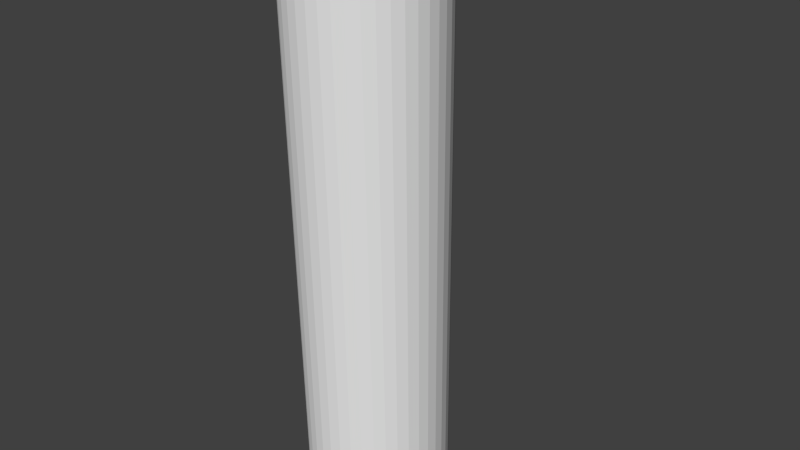 # Source: ranbowTube.blend  (saved by Blender 2.76.0; exported with 4.5.12 LTS)
import bpy
from mathutils import Matrix  # noqa: F401  (used for matrix-valued properties, if any)

bpy.ops.wm.read_factory_settings(use_empty=True)
scene = bpy.context.scene
scene.name = 'Scene'

# ---- collections
col_collection_1 = bpy.data.collections.new('Collection 1'); scene.collection.children.link(col_collection_1)

# ---- world
world_world = bpy.data.worlds.new('World'); scene.world = world_world
world_world.color = (0.05088, 0.05088, 0.05088)
world_world.use_sun_shadow = False
world_world.sun_shadow_jitter_overblur = 0.0
world_world.cycles.sampling_method = 'MANUAL'
world_world.cycles.sample_map_resolution = 256

# ---- cameras
cam_camera = bpy.data.cameras.new('Camera')
cam_camera.clip_end = 100.0
cam_camera.lens = 35.0
cam_camera.sensor_width = 32.0
cam_camera.sensor_height = 18.0
cam_camera.ortho_scale = 7.314
cam_camera.dof.focus_distance = 0.0
cam_camera.dof.aperture_fstop = 128.0

# ---- meshes
me_cylinder = bpy.data.meshes.new('Cylinder')
me_cylinder.from_pydata([(0.0, 1.0, -1.0), (0.0, 1.0, 1.0), (0.1564, 0.9877, 1.0), (0.1564, 0.9877, -1.0), (1.0, -1.629e-07, -1.0), (0.9877, -0.1564, -1.0), (0.9511, -0.309, -1.0), (0.891, -0.454, -1.0), (0.809, -0.5878, -1.0), (0.7071, -0.7071, -1.0), (0.5878, -0.809, -1.0), (0.454, -0.891, -1.0), (0.309, -0.9511, -1.0), (0.1564, -0.9877, -1.0), (-8.027e-07, -1.0, -1.0), (-0.1564, -0.9877, -1.0), (-0.309, -0.9511, -1.0), (-0.454, -0.891, -1.0), (-0.5878, -0.809, -1.0), (-0.7071, -0.7071, -1.0), (-0.809, -0.5878, -1.0), (-0.891, -0.454, -1.0), (-0.9511, -0.309, -1.0), (-0.9877, -0.1564, -1.0), (-1.0, 1.442e-06, -1.0), (-0.95, 1.37e-06, -1.0), (-0.9383, -0.1486, -1.0), (-0.9035, -0.2936, -1.0), (-0.8465, -0.4313, -1.0), (-0.7686, -0.5584, -1.0), (-0.6718, -0.6718, -1.0), (-0.5584, -0.7686, -1.0), (-0.4313, -0.8465, -1.0), (-0.2936, -0.9035, -1.0), (-0.1486, -0.9383, -1.0), (-7.625e-07, -0.95, -1.0), (0.1486, -0.9383, -1.0), (0.2936, -0.9035, -1.0), (0.4313, -0.8465, -1.0), (0.5584, -0.7686, -1.0), (0.6718, -0.6718, -1.0), (0.7686, -0.5584, -1.0), (0.8465, -0.4313, -1.0), (0.9035, -0.2936, -1.0), (0.9383, -0.1486, -1.0), (0.95, -1.548e-07, -1.0), (0.309, 0.9511, -1.0), (0.454, 0.891, -1.0), (0.5878, 0.809, -1.0), (0.7071, 0.7071, -1.0), (0.809, 0.5878, -1.0), (0.891, 0.454, -1.0), (0.9511, 0.309, -1.0), (0.9877, 0.1564, -1.0), (0.9383, 0.1486, -1.0), (0.9035, 0.2936, -1.0), (0.8465, 0.4313, -1.0), (0.7686, 0.5584, -1.0), (0.6718, 0.6718, -1.0), (0.5584, 0.7686, -1.0), (0.4313, 0.8465, -1.0), (0.2936, 0.9035, -1.0), (0.1486, 0.9383, -1.0), (0.0, 0.95, -1.0), (-0.1486, 0.9383, -1.0), (-0.2936, 0.9035, -1.0), (-0.4313, 0.8465, -1.0), (-0.5584, 0.7686, -1.0), (-0.6718, 0.6718, -1.0), (-0.7686, 0.5584, -1.0), (-0.8465, 0.4313, -1.0), (-0.9035, 0.2936, -1.0), (-0.9383, 0.1486, -1.0), (-0.9877, 0.1564, -1.0), (-0.9511, 0.309, -1.0), (-0.891, 0.454, -1.0), (-0.809, 0.5878, -1.0), (-0.7071, 0.7071, -1.0), (-0.5878, 0.809, -1.0), (-0.454, 0.891, -1.0), (-0.309, 0.9511, -1.0), (-0.1564, 0.9877, -1.0), (-0.1564, 0.9877, 1.0), (-0.309, 0.9511, 1.0), (-0.454, 0.891, 1.0), (-0.5878, 0.809, 1.0), (-0.7071, 0.7071, 1.0), (-0.809, 0.5878, 1.0), (-0.891, 0.454, 1.0), (-0.9511, 0.309, 1.0), (-0.9877, 0.1564, 1.0), (-1.0, 1.442e-06, 1.0), (-0.9877, -0.1564, 1.0), (-0.9511, -0.309, 1.0), (-0.891, -0.454, 1.0), (-0.809, -0.5878, 1.0), (-0.7071, -0.7071, 1.0), (-0.5878, -0.809, 1.0), (-0.454, -0.891, 1.0), (-0.309, -0.9511, 1.0), (-0.1564, -0.9877, 1.0), (-8.027e-07, -1.0, 1.0), (-7.625e-07, -0.95, 1.0), (-0.1486, -0.9383, 1.0), (-0.2936, -0.9035, 1.0), (-0.4313, -0.8465, 1.0), (-0.5584, -0.7686, 1.0), (-0.6718, -0.6718, 1.0), (-0.7686, -0.5584, 1.0), (-0.8465, -0.4313, 1.0), (-0.9035, -0.2936, 1.0), (-0.9383, -0.1486, 1.0), (-0.95, 1.37e-06, 1.0), (-0.9383, 0.1486, 1.0), (-0.9035, 0.2936, 1.0), (-0.8465, 0.4313, 1.0), (-0.7686, 0.5584, 1.0), (-0.6718, 0.6718, 1.0), (-0.5584, 0.7686, 1.0), (-0.4313, 0.8465, 1.0), (-0.2936, 0.9035, 1.0), (-0.1486, 0.9383, 1.0), (0.0, 0.95, 1.0), (0.1486, 0.9383, 1.0), (0.2936, 0.9035, 1.0), (0.4313, 0.8465, 1.0), (0.5584, 0.7686, 1.0), (0.6718, 0.6718, 1.0), (0.7686, 0.5584, 1.0), (0.8465, 0.4313, 1.0), (0.9035, 0.2936, 1.0), (0.9383, 0.1486, 1.0), (0.95, -1.548e-07, 1.0), (0.9383, -0.1486, 1.0), (0.9035, -0.2936, 1.0), (0.8465, -0.4313, 1.0), (0.7686, -0.5584, 1.0), (0.6718, -0.6718, 1.0), (0.5584, -0.7686, 1.0), (0.4313, -0.8465, 1.0), (0.2936, -0.9035, 1.0), (0.1486, -0.9383, 1.0), (0.1564, -0.9877, 1.0), (0.309, -0.9511, 1.0), (0.454, -0.891, 1.0), (0.5878, -0.809, 1.0), (0.7071, -0.7071, 1.0), (0.809, -0.5878, 1.0), (0.891, -0.454, 1.0), (0.9511, -0.309, 1.0), (0.9877, -0.1564, 1.0), (1.0, -1.629e-07, 1.0), (0.9877, 0.1564, 1.0), (0.9511, 0.309, 1.0), (0.891, 0.454, 1.0), (0.809, 0.5878, 1.0), (0.7071, 0.7071, 1.0), (0.5878, 0.809, 1.0), (0.454, 0.891, 1.0), (0.309, 0.9511, 1.0), (0.0, 1.0, 1.0), (0.0, 1.0, 3.0), (0.1564, 0.9877, 3.0), (0.1564, 0.9877, 1.0), (1.0, -1.629e-07, 1.0), (0.9877, -0.1564, 1.0), (0.9511, -0.309, 1.0), (0.891, -0.454, 1.0), (0.809, -0.5878, 1.0), (0.7071, -0.7071, 1.0), (0.5878, -0.809, 1.0), (0.454, -0.891, 1.0), (0.309, -0.9511, 1.0), (0.1564, -0.9877, 1.0), (-8.027e-07, -1.0, 1.0), (-0.1564, -0.9877, 1.0), (-0.309, -0.9511, 1.0), (-0.454, -0.891, 1.0), (-0.5878, -0.809, 1.0), (-0.7071, -0.7071, 1.0), (-0.809, -0.5878, 1.0), (-0.891, -0.454, 1.0), (-0.9511, -0.309, 1.0), (-0.9877, -0.1564, 1.0), (-1.0, 1.442e-06, 1.0), (-0.95, 1.37e-06, 1.0), (-0.9383, -0.1486, 1.0), (-0.9035, -0.2936, 1.0), (-0.8465, -0.4313, 1.0), (-0.7686, -0.5584, 1.0), (-0.6718, -0.6718, 1.0), (-0.5584, -0.7686, 1.0), (-0.4313, -0.8465, 1.0), (-0.2936, -0.9035, 1.0), (-0.1486, -0.9383, 1.0), (-7.625e-07, -0.95, 1.0), (0.1486, -0.9383, 1.0), (0.2936, -0.9035, 1.0), (0.4313, -0.8465, 1.0), (0.5584, -0.7686, 1.0), (0.6718, -0.6718, 1.0), (0.7686, -0.5584, 1.0), (0.8465, -0.4313, 1.0), (0.9035, -0.2936, 1.0), (0.9383, -0.1486, 1.0), (0.95, -1.548e-07, 1.0), (0.309, 0.9511, 1.0), (0.454, 0.891, 1.0), (0.5878, 0.809, 1.0), (0.7071, 0.7071, 1.0), (0.809, 0.5878, 1.0), (0.891, 0.454, 1.0), (0.9511, 0.309, 1.0), (0.9877, 0.1564, 1.0), (0.9383, 0.1486, 1.0), (0.9035, 0.2936, 1.0), (0.8465, 0.4313, 1.0), (0.7686, 0.5584, 1.0), (0.6718, 0.6718, 1.0), (0.5584, 0.7686, 1.0), (0.4313, 0.8465, 1.0), (0.2936, 0.9035, 1.0), (0.1486, 0.9383, 1.0), (0.0, 0.95, 1.0), (-0.1486, 0.9383, 1.0), (-0.2936, 0.9035, 1.0), (-0.4313, 0.8465, 1.0), (-0.5584, 0.7686, 1.0), (-0.6718, 0.6718, 1.0), (-0.7686, 0.5584, 1.0), (-0.8465, 0.4313, 1.0), (-0.9035, 0.2936, 1.0), (-0.9383, 0.1486, 1.0), (-0.9877, 0.1564, 1.0), (-0.9511, 0.309, 1.0), (-0.891, 0.454, 1.0), (-0.809, 0.5878, 1.0), (-0.7071, 0.7071, 1.0), (-0.5878, 0.809, 1.0), (-0.454, 0.891, 1.0), (-0.309, 0.9511, 1.0), (-0.1564, 0.9877, 1.0), (-0.1564, 0.9877, 3.0), (-0.309, 0.9511, 3.0), (-0.454, 0.891, 3.0), (-0.5878, 0.809, 3.0), (-0.7071, 0.7071, 3.0), (-0.809, 0.5878, 3.0), (-0.891, 0.454, 3.0), (-0.9511, 0.309, 3.0), (-0.9877, 0.1564, 3.0), (-1.0, 1.442e-06, 3.0), (-0.9877, -0.1564, 3.0), (-0.9511, -0.309, 3.0), (-0.891, -0.454, 3.0), (-0.809, -0.5878, 3.0), (-0.7071, -0.7071, 3.0), (-0.5878, -0.809, 3.0), (-0.454, -0.891, 3.0), (-0.309, -0.9511, 3.0), (-0.1564, -0.9877, 3.0), (-8.027e-07, -1.0, 3.0), (-7.625e-07, -0.95, 3.0), (-0.1486, -0.9383, 3.0), (-0.2936, -0.9035, 3.0), (-0.4313, -0.8465, 3.0), (-0.5584, -0.7686, 3.0), (-0.6718, -0.6718, 3.0), (-0.7686, -0.5584, 3.0), (-0.8465, -0.4313, 3.0), (-0.9035, -0.2936, 3.0), (-0.9383, -0.1486, 3.0), (-0.95, 1.37e-06, 3.0), (-0.9383, 0.1486, 3.0), (-0.9035, 0.2936, 3.0), (-0.8465, 0.4313, 3.0), (-0.7686, 0.5584, 3.0), (-0.6718, 0.6718, 3.0), (-0.5584, 0.7686, 3.0), (-0.4313, 0.8465, 3.0), (-0.2936, 0.9035, 3.0), (-0.1486, 0.9383, 3.0), (0.0, 0.95, 3.0), (0.1486, 0.9383, 3.0), (0.2936, 0.9035, 3.0), (0.4313, 0.8465, 3.0), (0.5584, 0.7686, 3.0), (0.6718, 0.6718, 3.0), (0.7686, 0.5584, 3.0), (0.8465, 0.4313, 3.0), (0.9035, 0.2936, 3.0), (0.9383, 0.1486, 3.0), (0.95, -1.548e-07, 3.0), (0.9383, -0.1486, 3.0), (0.9035, -0.2936, 3.0), (0.8465, -0.4313, 3.0), (0.7686, -0.5584, 3.0), (0.6718, -0.6718, 3.0), (0.5584, -0.7686, 3.0), (0.4313, -0.8465, 3.0), (0.2936, -0.9035, 3.0), (0.1486, -0.9383, 3.0), (0.1564, -0.9877, 3.0), (0.309, -0.9511, 3.0), (0.454, -0.891, 3.0), (0.5878, -0.809, 3.0), (0.7071, -0.7071, 3.0), (0.809, -0.5878, 3.0), (0.891, -0.454, 3.0), (0.9511, -0.309, 3.0), (0.9877, -0.1564, 3.0), (1.0, -1.629e-07, 3.0), (0.9877, 0.1564, 3.0), (0.9511, 0.309, 3.0), (0.891, 0.454, 3.0), (0.809, 0.5878, 3.0), (0.7071, 0.7071, 3.0), (0.5878, 0.809, 3.0), (0.454, 0.891, 3.0), (0.309, 0.9511, 3.0), (0.0, 1.0, 3.0), (0.0, 1.0, 5.0), (0.1564, 0.9877, 5.0), (0.1564, 0.9877, 3.0), (1.0, -1.629e-07, 3.0), (0.9877, -0.1564, 3.0), (0.9511, -0.309, 3.0), (0.891, -0.454, 3.0), (0.809, -0.5878, 3.0), (0.7071, -0.7071, 3.0), (0.5878, -0.809, 3.0), (0.454, -0.891, 3.0), (0.309, -0.9511, 3.0), (0.1564, -0.9877, 3.0), (-8.027e-07, -1.0, 3.0), (-0.1564, -0.9877, 3.0), (-0.309, -0.9511, 3.0), (-0.454, -0.891, 3.0), (-0.5878, -0.809, 3.0), (-0.7071, -0.7071, 3.0), (-0.809, -0.5878, 3.0), (-0.891, -0.454, 3.0), (-0.9511, -0.309, 3.0), (-0.9877, -0.1564, 3.0), (-1.0, 1.442e-06, 3.0), (-0.95, 1.37e-06, 3.0), (-0.9383, -0.1486, 3.0), (-0.9035, -0.2936, 3.0), (-0.8465, -0.4313, 3.0), (-0.7686, -0.5584, 3.0), (-0.6718, -0.6718, 3.0), (-0.5584, -0.7686, 3.0), (-0.4313, -0.8465, 3.0), (-0.2936, -0.9035, 3.0), (-0.1486, -0.9383, 3.0), (-7.625e-07, -0.95, 3.0), (0.1486, -0.9383, 3.0), (0.2936, -0.9035, 3.0), (0.4313, -0.8465, 3.0), (0.5584, -0.7686, 3.0), (0.6718, -0.6718, 3.0), (0.7686, -0.5584, 3.0), (0.8465, -0.4313, 3.0), (0.9035, -0.2936, 3.0), (0.9383, -0.1486, 3.0), (0.95, -1.548e-07, 3.0), (0.309, 0.9511, 3.0), (0.454, 0.891, 3.0), (0.5878, 0.809, 3.0), (0.7071, 0.7071, 3.0), (0.809, 0.5878, 3.0), (0.891, 0.454, 3.0), (0.9511, 0.309, 3.0), (0.9877, 0.1564, 3.0), (0.9383, 0.1486, 3.0), (0.9035, 0.2936, 3.0), (0.8465, 0.4313, 3.0), (0.7686, 0.5584, 3.0), (0.6718, 0.6718, 3.0), (0.5584, 0.7686, 3.0), (0.4313, 0.8465, 3.0), (0.2936, 0.9035, 3.0), (0.1486, 0.9383, 3.0), (0.0, 0.95, 3.0), (-0.1486, 0.9383, 3.0), (-0.2936, 0.9035, 3.0), (-0.4313, 0.8465, 3.0), (-0.5584, 0.7686, 3.0), (-0.6718, 0.6718, 3.0), (-0.7686, 0.5584, 3.0), (-0.8465, 0.4313, 3.0), (-0.9035, 0.2936, 3.0), (-0.9383, 0.1486, 3.0), (-0.9877, 0.1564, 3.0), (-0.9511, 0.309, 3.0), (-0.891, 0.454, 3.0), (-0.809, 0.5878, 3.0), (-0.7071, 0.7071, 3.0), (-0.5878, 0.809, 3.0), (-0.454, 0.891, 3.0), (-0.309, 0.9511, 3.0), (-0.1564, 0.9877, 3.0), (-0.1564, 0.9877, 5.0), (-0.309, 0.9511, 5.0), (-0.454, 0.891, 5.0), (-0.5878, 0.809, 5.0), (-0.7071, 0.7071, 5.0), (-0.809, 0.5878, 5.0), (-0.891, 0.454, 5.0), (-0.9511, 0.309, 5.0), (-0.9877, 0.1564, 5.0), (-1.0, 1.442e-06, 5.0), (-0.9877, -0.1564, 5.0), (-0.9511, -0.309, 5.0), (-0.891, -0.454, 5.0), (-0.809, -0.5878, 5.0), (-0.7071, -0.7071, 5.0), (-0.5878, -0.809, 5.0), (-0.454, -0.891, 5.0), (-0.309, -0.9511, 5.0), (-0.1564, -0.9877, 5.0), (-8.027e-07, -1.0, 5.0), (-7.625e-07, -0.95, 5.0), (-0.1486, -0.9383, 5.0), (-0.2936, -0.9035, 5.0), (-0.4313, -0.8465, 5.0), (-0.5584, -0.7686, 5.0), (-0.6718, -0.6718, 5.0), (-0.7686, -0.5584, 5.0), (-0.8465, -0.4313, 5.0), (-0.9035, -0.2936, 5.0), (-0.9383, -0.1486, 5.0), (-0.95, 1.37e-06, 5.0), (-0.9383, 0.1486, 5.0), (-0.9035, 0.2936, 5.0), (-0.8465, 0.4313, 5.0), (-0.7686, 0.5584, 5.0), (-0.6718, 0.6718, 5.0), (-0.5584, 0.7686, 5.0), (-0.4313, 0.8465, 5.0), (-0.2936, 0.9035, 5.0), (-0.1486, 0.9383, 5.0), (0.0, 0.95, 5.0), (0.1486, 0.9383, 5.0), (0.2936, 0.9035, 5.0), (0.4313, 0.8465, 5.0), (0.5584, 0.7686, 5.0), (0.6718, 0.6718, 5.0), (0.7686, 0.5584, 5.0), (0.8465, 0.4313, 5.0), (0.9035, 0.2936, 5.0), (0.9383, 0.1486, 5.0), (0.95, -1.548e-07, 5.0), (0.9383, -0.1486, 5.0), (0.9035, -0.2936, 5.0), (0.8465, -0.4313, 5.0), (0.7686, -0.5584, 5.0), (0.6718, -0.6718, 5.0), (0.5584, -0.7686, 5.0), (0.4313, -0.8465, 5.0), (0.2936, -0.9035, 5.0), (0.1486, -0.9383, 5.0), (0.1564, -0.9877, 5.0), (0.309, -0.9511, 5.0), (0.454, -0.891, 5.0), (0.5878, -0.809, 5.0), (0.7071, -0.7071, 5.0), (0.809, -0.5878, 5.0), (0.891, -0.454, 5.0), (0.9511, -0.309, 5.0), (0.9877, -0.1564, 5.0), (1.0, -1.629e-07, 5.0), (0.9877, 0.1564, 5.0), (0.9511, 0.309, 5.0), (0.891, 0.454, 5.0), (0.809, 0.5878, 5.0), (0.7071, 0.7071, 5.0), (0.5878, 0.809, 5.0), (0.454, 0.891, 5.0), (0.309, 0.9511, 5.0), (0.0, 1.0, -3.0), (0.0, 1.0, -1.0), (0.1564, 0.9877, -1.0), (0.1564, 0.9877, -3.0), (1.0, -1.629e-07, -3.0), (0.9877, -0.1564, -3.0), (0.9511, -0.309, -3.0), (0.891, -0.454, -3.0), (0.809, -0.5878, -3.0), (0.7071, -0.7071, -3.0), (0.5878, -0.809, -3.0), (0.454, -0.891, -3.0), (0.309, -0.9511, -3.0), (0.1564, -0.9877, -3.0), (-8.027e-07, -1.0, -3.0), (-0.1564, -0.9877, -3.0), (-0.309, -0.9511, -3.0), (-0.454, -0.891, -3.0), (-0.5878, -0.809, -3.0), (-0.7071, -0.7071, -3.0), (-0.809, -0.5878, -3.0), (-0.891, -0.454, -3.0), (-0.9511, -0.309, -3.0), (-0.9877, -0.1564, -3.0), (-1.0, 1.442e-06, -3.0), (-0.95, 1.37e-06, -3.0), (-0.9383, -0.1486, -3.0), (-0.9035, -0.2936, -3.0), (-0.8465, -0.4313, -3.0), (-0.7686, -0.5584, -3.0), (-0.6718, -0.6718, -3.0), (-0.5584, -0.7686, -3.0), (-0.4313, -0.8465, -3.0), (-0.2936, -0.9035, -3.0), (-0.1486, -0.9383, -3.0), (-7.625e-07, -0.95, -3.0), (0.1486, -0.9383, -3.0), (0.2936, -0.9035, -3.0), (0.4313, -0.8465, -3.0), (0.5584, -0.7686, -3.0), (0.6718, -0.6718, -3.0), (0.7686, -0.5584, -3.0), (0.8465, -0.4313, -3.0), (0.9035, -0.2936, -3.0), (0.9383, -0.1486, -3.0), (0.95, -1.548e-07, -3.0), (0.309, 0.9511, -3.0), (0.454, 0.891, -3.0), (0.5878, 0.809, -3.0), (0.7071, 0.7071, -3.0), (0.809, 0.5878, -3.0), (0.891, 0.454, -3.0), (0.9511, 0.309, -3.0), (0.9877, 0.1564, -3.0), (0.9383, 0.1486, -3.0), (0.9035, 0.2936, -3.0), (0.8465, 0.4313, -3.0), (0.7686, 0.5584, -3.0), (0.6718, 0.6718, -3.0), (0.5584, 0.7686, -3.0), (0.4313, 0.8465, -3.0), (0.2936, 0.9035, -3.0), (0.1486, 0.9383, -3.0), (0.0, 0.95, -3.0), (-0.1486, 0.9383, -3.0), (-0.2936, 0.9035, -3.0), (-0.4313, 0.8465, -3.0), (-0.5584, 0.7686, -3.0), (-0.6718, 0.6718, -3.0), (-0.7686, 0.5584, -3.0), (-0.8465, 0.4313, -3.0), (-0.9035, 0.2936, -3.0), (-0.9383, 0.1486, -3.0), (-0.9877, 0.1564, -3.0), (-0.9511, 0.309, -3.0), (-0.891, 0.454, -3.0), (-0.809, 0.5878, -3.0), (-0.7071, 0.7071, -3.0), (-0.5878, 0.809, -3.0), (-0.454, 0.891, -3.0), (-0.309, 0.9511, -3.0), (-0.1564, 0.9877, -3.0), (-0.1564, 0.9877, -1.0), (-0.309, 0.9511, -1.0), (-0.454, 0.891, -1.0), (-0.5878, 0.809, -1.0), (-0.7071, 0.7071, -1.0), (-0.809, 0.5878, -1.0), (-0.891, 0.454, -1.0), (-0.9511, 0.309, -1.0), (-0.9877, 0.1564, -1.0), (-1.0, 1.442e-06, -1.0), (-0.9877, -0.1564, -1.0), (-0.9511, -0.309, -1.0), (-0.891, -0.454, -1.0), (-0.809, -0.5878, -1.0), (-0.7071, -0.7071, -1.0), (-0.5878, -0.809, -1.0), (-0.454, -0.891, -1.0), (-0.309, -0.9511, -1.0), (-0.1564, -0.9877, -1.0), (-8.027e-07, -1.0, -1.0), (-7.625e-07, -0.95, -1.0), (-0.1486, -0.9383, -1.0), (-0.2936, -0.9035, -1.0), (-0.4313, -0.8465, -1.0), (-0.5584, -0.7686, -1.0), (-0.6718, -0.6718, -1.0), (-0.7686, -0.5584, -1.0), (-0.8465, -0.4313, -1.0), (-0.9035, -0.2936, -1.0), (-0.9383, -0.1486, -1.0), (-0.95, 1.37e-06, -1.0), (-0.9383, 0.1486, -1.0), (-0.9035, 0.2936, -1.0), (-0.8465, 0.4313, -1.0), (-0.7686, 0.5584, -1.0), (-0.6718, 0.6718, -1.0), (-0.5584, 0.7686, -1.0), (-0.4313, 0.8465, -1.0), (-0.2936, 0.9035, -1.0), (-0.1486, 0.9383, -1.0), (0.0, 0.95, -1.0), (0.1486, 0.9383, -1.0), (0.2936, 0.9035, -1.0), (0.4313, 0.8465, -1.0), (0.5584, 0.7686, -1.0), (0.6718, 0.6718, -1.0), (0.7686, 0.5584, -1.0), (0.8465, 0.4313, -1.0), (0.9035, 0.2936, -1.0), (0.9383, 0.1486, -1.0), (0.95, -1.548e-07, -1.0), (0.9383, -0.1486, -1.0), (0.9035, -0.2936, -1.0), (0.8465, -0.4313, -1.0), (0.7686, -0.5584, -1.0), (0.6718, -0.6718, -1.0), (0.5584, -0.7686, -1.0), (0.4313, -0.8465, -1.0), (0.2936, -0.9035, -1.0), (0.1486, -0.9383, -1.0), (0.1564, -0.9877, -1.0), (0.309, -0.9511, -1.0), (0.454, -0.891, -1.0), (0.5878, -0.809, -1.0), (0.7071, -0.7071, -1.0), (0.809, -0.5878, -1.0), (0.891, -0.454, -1.0), (0.9511, -0.309, -1.0), (0.9877, -0.1564, -1.0), (1.0, -1.629e-07, -1.0), (0.9877, 0.1564, -1.0), (0.9511, 0.309, -1.0), (0.891, 0.454, -1.0), (0.809, 0.5878, -1.0), (0.7071, 0.7071, -1.0), (0.5878, 0.809, -1.0), (0.454, 0.891, -1.0), (0.309, 0.9511, -1.0), (0.0, 1.0, -5.0), (0.0, 1.0, -3.0), (0.1564, 0.9877, -3.0), (0.1564, 0.9877, -5.0), (1.0, -1.629e-07, -5.0), (0.9877, -0.1564, -5.0), (0.9511, -0.309, -5.0), (0.891, -0.454, -5.0), (0.809, -0.5878, -5.0), (0.7071, -0.7071, -5.0), (0.5878, -0.809, -5.0), (0.454, -0.891, -5.0), (0.309, -0.9511, -5.0), (0.1564, -0.9877, -5.0), (-8.027e-07, -1.0, -5.0), (-0.1564, -0.9877, -5.0), (-0.309, -0.9511, -5.0), (-0.454, -0.891, -5.0), (-0.5878, -0.809, -5.0), (-0.7071, -0.7071, -5.0), (-0.809, -0.5878, -5.0), (-0.891, -0.454, -5.0), (-0.9511, -0.309, -5.0), (-0.9877, -0.1564, -5.0), (-1.0, 1.442e-06, -5.0), (-0.95, 1.37e-06, -5.0), (-0.9383, -0.1486, -5.0), (-0.9035, -0.2936, -5.0), (-0.8465, -0.4313, -5.0), (-0.7686, -0.5584, -5.0), (-0.6718, -0.6718, -5.0), (-0.5584, -0.7686, -5.0), (-0.4313, -0.8465, -5.0), (-0.2936, -0.9035, -5.0), (-0.1486, -0.9383, -5.0), (-7.625e-07, -0.95, -5.0), (0.1486, -0.9383, -5.0), (0.2936, -0.9035, -5.0), (0.4313, -0.8465, -5.0), (0.5584, -0.7686, -5.0), (0.6718, -0.6718, -5.0), (0.7686, -0.5584, -5.0), (0.8465, -0.4313, -5.0), (0.9035, -0.2936, -5.0), (0.9383, -0.1486, -5.0), (0.95, -1.548e-07, -5.0), (0.309, 0.9511, -5.0), (0.454, 0.891, -5.0), (0.5878, 0.809, -5.0), (0.7071, 0.7071, -5.0), (0.809, 0.5878, -5.0), (0.891, 0.454, -5.0), (0.9511, 0.309, -5.0), (0.9877, 0.1564, -5.0), (0.9383, 0.1486, -5.0), (0.9035, 0.2936, -5.0), (0.8465, 0.4313, -5.0), (0.7686, 0.5584, -5.0), (0.6718, 0.6718, -5.0), (0.5584, 0.7686, -5.0), (0.4313, 0.8465, -5.0), (0.2936, 0.9035, -5.0), (0.1486, 0.9383, -5.0), (0.0, 0.95, -5.0), (-0.1486, 0.9383, -5.0), (-0.2936, 0.9035, -5.0), (-0.4313, 0.8465, -5.0), (-0.5584, 0.7686, -5.0), (-0.6718, 0.6718, -5.0), (-0.7686, 0.5584, -5.0), (-0.8465, 0.4313, -5.0), (-0.9035, 0.2936, -5.0), (-0.9383, 0.1486, -5.0), (-0.9877, 0.1564, -5.0), (-0.9511, 0.309, -5.0), (-0.891, 0.454, -5.0), (-0.809, 0.5878, -5.0), (-0.7071, 0.7071, -5.0), (-0.5878, 0.809, -5.0), (-0.454, 0.891, -5.0), (-0.309, 0.9511, -5.0), (-0.1564, 0.9877, -5.0), (-0.1564, 0.9877, -3.0), (-0.309, 0.9511, -3.0), (-0.454, 0.891, -3.0), (-0.5878, 0.809, -3.0), (-0.7071, 0.7071, -3.0), (-0.809, 0.5878, -3.0), (-0.891, 0.454, -3.0), (-0.9511, 0.309, -3.0), (-0.9877, 0.1564, -3.0), (-1.0, 1.442e-06, -3.0), (-0.9877, -0.1564, -3.0), (-0.9511, -0.309, -3.0), (-0.891, -0.454, -3.0), (-0.809, -0.5878, -3.0), (-0.7071, -0.7071, -3.0), (-0.5878, -0.809, -3.0), (-0.454, -0.891, -3.0), (-0.309, -0.9511, -3.0), (-0.1564, -0.9877, -3.0), (-8.027e-07, -1.0, -3.0), (-7.625e-07, -0.95, -3.0), (-0.1486, -0.9383, -3.0), (-0.2936, -0.9035, -3.0), (-0.4313, -0.8465, -3.0), (-0.5584, -0.7686, -3.0), (-0.6718, -0.6718, -3.0), (-0.7686, -0.5584, -3.0), (-0.8465, -0.4313, -3.0), (-0.9035, -0.2936, -3.0), (-0.9383, -0.1486, -3.0), (-0.95, 1.37e-06, -3.0), (-0.9383, 0.1486, -3.0), (-0.9035, 0.2936, -3.0), (-0.8465, 0.4313, -3.0), (-0.7686, 0.5584, -3.0), (-0.6718, 0.6718, -3.0), (-0.5584, 0.7686, -3.0), (-0.4313, 0.8465, -3.0), (-0.2936, 0.9035, -3.0), (-0.1486, 0.9383, -3.0), (0.0, 0.95, -3.0), (0.1486, 0.9383, -3.0), (0.2936, 0.9035, -3.0), (0.4313, 0.8465, -3.0), (0.5584, 0.7686, -3.0), (0.6718, 0.6718, -3.0), (0.7686, 0.5584, -3.0), (0.8465, 0.4313, -3.0), (0.9035, 0.2936, -3.0), (0.9383, 0.1486, -3.0), (0.95, -1.548e-07, -3.0), (0.9383, -0.1486, -3.0), (0.9035, -0.2936, -3.0), (0.8465, -0.4313, -3.0), (0.7686, -0.5584, -3.0), (0.6718, -0.6718, -3.0), (0.5584, -0.7686, -3.0), (0.4313, -0.8465, -3.0), (0.2936, -0.9035, -3.0), (0.1486, -0.9383, -3.0), (0.1564, -0.9877, -3.0), (0.309, -0.9511, -3.0), (0.454, -0.891, -3.0), (0.5878, -0.809, -3.0), (0.7071, -0.7071, -3.0), (0.809, -0.5878, -3.0), (0.891, -0.454, -3.0), (0.9511, -0.309, -3.0), (0.9877, -0.1564, -3.0), (1.0, -1.629e-07, -3.0), (0.9877, 0.1564, -3.0), (0.9511, 0.309, -3.0), (0.891, 0.454, -3.0), (0.809, 0.5878, -3.0), (0.7071, 0.7071, -3.0), (0.5878, 0.809, -3.0), (0.454, 0.891, -3.0), (0.309, 0.9511, -3.0)], [], [(0, 1, 2, 3), (81, 82, 1, 0), (3, 2, 159, 46), (46, 159, 158, 47), (47, 158, 157, 48), (48, 157, 156, 49), (49, 156, 155, 50), (50, 155, 154, 51), (51, 154, 153, 52), (52, 153, 152, 53), (53, 152, 151, 4), (4, 151, 150, 5), (5, 150, 149, 6), (6, 149, 148, 7), (7, 148, 147, 8), (8, 147, 146, 9), (9, 146, 145, 10), (10, 145, 144, 11), (11, 144, 143, 12), (12, 143, 142, 13), (13, 142, 101, 14), (14, 101, 100, 15), (15, 100, 99, 16), (16, 99, 98, 17), (17, 98, 97, 18), (18, 97, 96, 19), (19, 96, 95, 20), (20, 95, 94, 21), (21, 94, 93, 22), (22, 93, 92, 23), (23, 92, 91, 24), (24, 91, 90, 73), (73, 90, 89, 74), (74, 89, 88, 75), (75, 88, 87, 76), (76, 87, 86, 77), (77, 86, 85, 78), (78, 85, 84, 79), (79, 84, 83, 80), (80, 83, 82, 81), (63, 62, 123, 122), (64, 63, 122, 121), (62, 61, 124, 123), (65, 64, 121, 120), (61, 60, 125, 124), (66, 65, 120, 119), (60, 59, 126, 125), (67, 66, 119, 118), (59, 58, 127, 126), (68, 67, 118, 117), (58, 57, 128, 127), (69, 68, 117, 116), (57, 56, 129, 128), (70, 69, 116, 115), (56, 55, 130, 129), (71, 70, 115, 114), (55, 54, 131, 130), (72, 71, 114, 113), (54, 45, 132, 131), (25, 72, 113, 112), (45, 44, 133, 132), (26, 25, 112, 111), (44, 43, 134, 133), (27, 26, 111, 110), (43, 42, 135, 134), (28, 27, 110, 109), (42, 41, 136, 135), (29, 28, 109, 108), (41, 40, 137, 136), (30, 29, 108, 107), (40, 39, 138, 137), (31, 30, 107, 106), (39, 38, 139, 138), (32, 31, 106, 105), (38, 37, 140, 139), (33, 32, 105, 104), (37, 36, 141, 140), (34, 33, 104, 103), (36, 35, 102, 141), (35, 34, 103, 102), (160, 161, 162, 163), (241, 242, 161, 160), (163, 162, 319, 206), (206, 319, 318, 207), (207, 318, 317, 208), (208, 317, 316, 209), (209, 316, 315, 210), (210, 315, 314, 211), (211, 314, 313, 212), (212, 313, 312, 213), (213, 312, 311, 164), (164, 311, 310, 165), (165, 310, 309, 166), (166, 309, 308, 167), (167, 308, 307, 168), (168, 307, 306, 169), (169, 306, 305, 170), (170, 305, 304, 171), (171, 304, 303, 172), (172, 303, 302, 173), (173, 302, 261, 174), (174, 261, 260, 175), (175, 260, 259, 176), (176, 259, 258, 177), (177, 258, 257, 178), (178, 257, 256, 179), (179, 256, 255, 180), (180, 255, 254, 181), (181, 254, 253, 182), (182, 253, 252, 183), (183, 252, 251, 184), (184, 251, 250, 233), (233, 250, 249, 234), (234, 249, 248, 235), (235, 248, 247, 236), (236, 247, 246, 237), (237, 246, 245, 238), (238, 245, 244, 239), (239, 244, 243, 240), (240, 243, 242, 241), (223, 222, 283, 282), (224, 223, 282, 281), (222, 221, 284, 283), (225, 224, 281, 280), (221, 220, 285, 284), (226, 225, 280, 279), (220, 219, 286, 285), (227, 226, 279, 278), (219, 218, 287, 286), (228, 227, 278, 277), (218, 217, 288, 287), (229, 228, 277, 276), (217, 216, 289, 288), (230, 229, 276, 275), (216, 215, 290, 289), (231, 230, 275, 274), (215, 214, 291, 290), (232, 231, 274, 273), (214, 205, 292, 291), (185, 232, 273, 272), (205, 204, 293, 292), (186, 185, 272, 271), (204, 203, 294, 293), (187, 186, 271, 270), (203, 202, 295, 294), (188, 187, 270, 269), (202, 201, 296, 295), (189, 188, 269, 268), (201, 200, 297, 296), (190, 189, 268, 267), (200, 199, 298, 297), (191, 190, 267, 266), (199, 198, 299, 298), (192, 191, 266, 265), (198, 197, 300, 299), (193, 192, 265, 264), (197, 196, 301, 300), (194, 193, 264, 263), (196, 195, 262, 301), (195, 194, 263, 262), (320, 321, 322, 323), (401, 402, 321, 320), (323, 322, 479, 366), (366, 479, 478, 367), (367, 478, 477, 368), (368, 477, 476, 369), (369, 476, 475, 370), (370, 475, 474, 371), (371, 474, 473, 372), (372, 473, 472, 373), (373, 472, 471, 324), (324, 471, 470, 325), (325, 470, 469, 326), (326, 469, 468, 327), (327, 468, 467, 328), (328, 467, 466, 329), (329, 466, 465, 330), (330, 465, 464, 331), (331, 464, 463, 332), (332, 463, 462, 333), (333, 462, 421, 334), (334, 421, 420, 335), (335, 420, 419, 336), (336, 419, 418, 337), (337, 418, 417, 338), (338, 417, 416, 339), (339, 416, 415, 340), (340, 415, 414, 341), (341, 414, 413, 342), (342, 413, 412, 343), (343, 412, 411, 344), (344, 411, 410, 393), (393, 410, 409, 394), (394, 409, 408, 395), (395, 408, 407, 396), (396, 407, 406, 397), (397, 406, 405, 398), (398, 405, 404, 399), (399, 404, 403, 400), (400, 403, 402, 401), (383, 382, 443, 442), (384, 383, 442, 441), (382, 381, 444, 443), (385, 384, 441, 440), (381, 380, 445, 444), (386, 385, 440, 439), (380, 379, 446, 445), (387, 386, 439, 438), (379, 378, 447, 446), (388, 387, 438, 437), (378, 377, 448, 447), (389, 388, 437, 436), (377, 376, 449, 448), (390, 389, 436, 435), (376, 375, 450, 449), (391, 390, 435, 434), (375, 374, 451, 450), (392, 391, 434, 433), (374, 365, 452, 451), (345, 392, 433, 432), (365, 364, 453, 452), (346, 345, 432, 431), (364, 363, 454, 453), (347, 346, 431, 430), (363, 362, 455, 454), (348, 347, 430, 429), (362, 361, 456, 455), (349, 348, 429, 428), (361, 360, 457, 456), (350, 349, 428, 427), (360, 359, 458, 457), (351, 350, 427, 426), (359, 358, 459, 458), (352, 351, 426, 425), (358, 357, 460, 459), (353, 352, 425, 424), (357, 356, 461, 460), (354, 353, 424, 423), (356, 355, 422, 461), (355, 354, 423, 422), (480, 481, 482, 483), (561, 562, 481, 480), (483, 482, 639, 526), (526, 639, 638, 527), (527, 638, 637, 528), (528, 637, 636, 529), (529, 636, 635, 530), (530, 635, 634, 531), (531, 634, 633, 532), (532, 633, 632, 533), (533, 632, 631, 484), (484, 631, 630, 485), (485, 630, 629, 486), (486, 629, 628, 487), (487, 628, 627, 488), (488, 627, 626, 489), (489, 626, 625, 490), (490, 625, 624, 491), (491, 624, 623, 492), (492, 623, 622, 493), (493, 622, 581, 494), (494, 581, 580, 495), (495, 580, 579, 496), (496, 579, 578, 497), (497, 578, 577, 498), (498, 577, 576, 499), (499, 576, 575, 500), (500, 575, 574, 501), (501, 574, 573, 502), (502, 573, 572, 503), (503, 572, 571, 504), (504, 571, 570, 553), (553, 570, 569, 554), (554, 569, 568, 555), (555, 568, 567, 556), (556, 567, 566, 557), (557, 566, 565, 558), (558, 565, 564, 559), (559, 564, 563, 560), (560, 563, 562, 561), (543, 542, 603, 602), (544, 543, 602, 601), (542, 541, 604, 603), (545, 544, 601, 600), (541, 540, 605, 604), (546, 545, 600, 599), (540, 539, 606, 605), (547, 546, 599, 598), (539, 538, 607, 606), (548, 547, 598, 597), (538, 537, 608, 607), (549, 548, 597, 596), (537, 536, 609, 608), (550, 549, 596, 595), (536, 535, 610, 609), (551, 550, 595, 594), (535, 534, 611, 610), (552, 551, 594, 593), (534, 525, 612, 611), (505, 552, 593, 592), (525, 524, 613, 612), (506, 505, 592, 591), (524, 523, 614, 613), (507, 506, 591, 590), (523, 522, 615, 614), (508, 507, 590, 589), (522, 521, 616, 615), (509, 508, 589, 588), (521, 520, 617, 616), (510, 509, 588, 587), (520, 519, 618, 617), (511, 510, 587, 586), (519, 518, 619, 618), (512, 511, 586, 585), (518, 517, 620, 619), (513, 512, 585, 584), (517, 516, 621, 620), (514, 513, 584, 583), (516, 515, 582, 621), (515, 514, 583, 582), (640, 641, 642, 643), (721, 722, 641, 640), (643, 642, 799, 686), (686, 799, 798, 687), (687, 798, 797, 688), (688, 797, 796, 689), (689, 796, 795, 690), (690, 795, 794, 691), (691, 794, 793, 692), (692, 793, 792, 693), (693, 792, 791, 644), (644, 791, 790, 645), (645, 790, 789, 646), (646, 789, 788, 647), (647, 788, 787, 648), (648, 787, 786, 649), (649, 786, 785, 650), (650, 785, 784, 651), (651, 784, 783, 652), (652, 783, 782, 653), (653, 782, 741, 654), (654, 741, 740, 655), (655, 740, 739, 656), (656, 739, 738, 657), (657, 738, 737, 658), (658, 737, 736, 659), (659, 736, 735, 660), (660, 735, 734, 661), (661, 734, 733, 662), (662, 733, 732, 663), (663, 732, 731, 664), (664, 731, 730, 713), (713, 730, 729, 714), (714, 729, 728, 715), (715, 728, 727, 716), (716, 727, 726, 717), (717, 726, 725, 718), (718, 725, 724, 719), (719, 724, 723, 720), (720, 723, 722, 721), (703, 702, 763, 762), (704, 703, 762, 761), (702, 701, 764, 763), (705, 704, 761, 760), (701, 700, 765, 764), (706, 705, 760, 759), (700, 699, 766, 765), (707, 706, 759, 758), (699, 698, 767, 766), (708, 707, 758, 757), (698, 697, 768, 767), (709, 708, 757, 756), (697, 696, 769, 768), (710, 709, 756, 755), (696, 695, 770, 769), (711, 710, 755, 754), (695, 694, 771, 770), (712, 711, 754, 753), (694, 685, 772, 771), (665, 712, 753, 752), (685, 684, 773, 772), (666, 665, 752, 751), (684, 683, 774, 773), (667, 666, 751, 750), (683, 682, 775, 774), (668, 667, 750, 749), (682, 681, 776, 775), (669, 668, 749, 748), (681, 680, 777, 776), (670, 669, 748, 747), (680, 679, 778, 777), (671, 670, 747, 746), (679, 678, 779, 778), (672, 671, 746, 745), (678, 677, 780, 779), (673, 672, 745, 744), (677, 676, 781, 780), (674, 673, 744, 743), (676, 675, 742, 781), (675, 674, 743, 742), (321, 442, 443, 322), (322, 443, 444, 479), (479, 444, 445, 478), (478, 445, 446, 477), (477, 446, 447, 476), (476, 447, 448, 475), (475, 448, 449, 474), (474, 449, 450, 473), (473, 450, 451, 472), (472, 451, 452, 471), (471, 452, 453, 470), (470, 453, 454, 469), (469, 454, 455, 468), (468, 455, 456, 467), (467, 456, 457, 466), (466, 457, 458, 465), (465, 458, 459, 464), (464, 459, 460, 463), (463, 460, 461, 462), (462, 461, 422, 421), (421, 422, 423, 420), (420, 423, 424, 419), (419, 424, 425, 418), (418, 425, 426, 417), (417, 426, 427, 416), (416, 427, 428, 415), (415, 428, 429, 414), (414, 429, 430, 413), (413, 430, 431, 412), (412, 431, 432, 411), (411, 432, 433, 410), (410, 433, 434, 409), (409, 434, 435, 408), (408, 435, 436, 407), (407, 436, 437, 406), (406, 437, 438, 405), (405, 438, 439, 404), (404, 439, 440, 403), (403, 440, 441, 402), (402, 441, 442, 321), (640, 703, 704, 721), (721, 704, 705, 720), (720, 705, 706, 719), (719, 706, 707, 718), (718, 707, 708, 717), (717, 708, 709, 716), (716, 709, 710, 715), (715, 710, 711, 714), (714, 711, 712, 713), (713, 712, 665, 664), (664, 665, 666, 663), (663, 666, 667, 662), (662, 667, 668, 661), (661, 668, 669, 660), (660, 669, 670, 659), (659, 670, 671, 658), (658, 671, 672, 657), (657, 672, 673, 656), (656, 673, 674, 655), (655, 674, 675, 654), (654, 675, 676, 653), (653, 676, 677, 652), (652, 677, 678, 651), (651, 678, 679, 650), (650, 679, 680, 649), (649, 680, 681, 648), (648, 681, 682, 647), (647, 682, 683, 646), (646, 683, 684, 645), (645, 684, 685, 644), (644, 685, 694, 693), (693, 694, 695, 692), (692, 695, 696, 691), (691, 696, 697, 690), (690, 697, 698, 689), (689, 698, 699, 688), (688, 699, 700, 687), (687, 700, 701, 686), (686, 701, 702, 643), (643, 702, 703, 640)])
_uv = me_cylinder.uv_layers.new(name='UVMap')
_uv.uv.foreach_set('vector', [0.5, 1.0, 0.5, -8.857e-07, 0.525, -8.857e-07, 0.525, 1.0, 0.475, 1.0, 0.475, -8.559e-07, 0.5, -8.857e-07, 0.5, 1.0, 0.525, 1.0, 0.525, -8.857e-07, 0.55, -9.005e-07, 0.55, 1.0, 0.55, 1.0, 0.55, -9.005e-07, 0.575, -9.303e-07, 0.575, 1.0, 0.575, 1.0, 0.575, -9.303e-07, 0.6, -9.601e-07, 0.6, 1.0, 0.6, 1.0, 0.6, -9.601e-07, 0.625, -9.899e-07, 0.625, 1.0, 0.625, 1.0, 0.625, -9.899e-07, 0.65, -1.035e-06, 0.65, 1.0, 0.65, 1.0, 0.65, -1.035e-06, 0.675, -1.079e-06, 0.675, 1.0, 0.675, 1.0, 0.675, -1.079e-06, 0.7, -1.139e-06, 0.7, 1.0, 0.7, 1.0, 0.7, -1.139e-06, 0.725, -1.199e-06, 0.725, 1.0, 0.725, 1.0, 0.725, -1.199e-06, 0.75, -1.273e-06, 0.75, 1.0, 0.75, 1.0, 0.75, -1.273e-06, 0.775, -1.333e-06, 0.775, 1.0, 0.775, 1.0, 0.775, -1.333e-06, 0.8, -1.407e-06, 0.8, 1.0, 0.8, 1.0, 0.8, -1.407e-06, 0.825, -1.497e-06, 0.825, 1.0, 0.825, 1.0, 0.825, -1.497e-06, 0.85, -1.571e-06, 0.85, 1.0, 0.85, 1.0, 0.85, -1.571e-06, 0.875, -1.66e-06, 0.875, 1.0, 0.875, 1.0, 0.875, -1.66e-06, 0.9, -1.75e-06, 0.9, 1.0, 0.9, 1.0, 0.9, -1.75e-06, 0.925, -1.839e-06, 0.925, 1.0, 0.925, 1.0, 0.925, -1.839e-06, 0.9499, -1.944e-06, 0.9499, 1.0, 0.9499, 1.0, 0.9499, -1.944e-06, 0.9749, -2.048e-06, 0.9749, 1.0, 0.9749, 1.0, 0.9749, -2.048e-06, 0.9999, -2.152e-06, 0.9999, 1.0, 5.644e-05, 1.0, 5.692e-05, -1.258e-06, 0.02505, -1.199e-06, 0.02505, 1.0, 0.02505, 1.0, 0.02505, -1.199e-06, 0.05005, -1.139e-06, 0.05005, 1.0, 0.05005, 1.0, 0.05005, -1.139e-06, 0.07505, -1.094e-06, 0.07505, 1.0, 0.07505, 1.0, 0.07505, -1.094e-06, 0.1, -1.05e-06, 0.1, 1.0, 0.1, 1.0, 0.1, -1.05e-06, 0.125, -1.02e-06, 0.125, 1.0, 0.125, 1.0, 0.125, -1.02e-06, 0.15, -9.75e-07, 0.15, 1.0, 0.15, 1.0, 0.15, -9.75e-07, 0.175, -9.452e-07, 0.175, 1.0, 0.175, 1.0, 0.175, -9.452e-07, 0.2, -9.155e-07, 0.2, 1.0, 0.2, 1.0, 0.2, -9.155e-07, 0.225, -8.857e-07, 0.225, 1.0, 0.225, 1.0, 0.225, -8.857e-07, 0.25, -8.708e-07, 0.25, 1.0, 0.25, 1.0, 0.25, -8.708e-07, 0.275, -8.559e-07, 0.275, 1.0, 0.275, 1.0, 0.275, -8.559e-07, 0.3, -8.41e-07, 0.3, 1.0, 0.3, 1.0, 0.3, -8.41e-07, 0.325, -8.261e-07, 0.325, 1.0, 0.325, 1.0, 0.325, -8.261e-07, 0.35, -8.261e-07, 0.35, 1.0, 0.35, 1.0, 0.35, -8.261e-07, 0.375, -8.261e-07, 0.375, 1.0, 0.375, 1.0, 0.375, -8.261e-07, 0.4, -8.261e-07, 0.4, 1.0, 0.4, 1.0, 0.4, -8.261e-07, 0.425, -8.261e-07, 0.425, 1.0, 0.425, 1.0, 0.425, -8.261e-07, 0.45, -8.41e-07, 0.45, 1.0, 0.45, 1.0, 0.45, -8.41e-07, 0.475, -8.559e-07, 0.475, 1.0, 0.5, 5.514e-06, 0.525, 1.411e-05, 0.525, 1.0, 0.5, 1.0, 0.475, -3.06e-06, 0.5, 5.514e-06, 0.5, 1.0, 0.475, 1.0, 0.525, 1.411e-05, 0.55, 2.27e-05, 0.55, 1.0, 0.525, 1.0, 0.45, -1.165e-05, 0.475, -3.06e-06, 0.475, 1.0, 0.45, 1.0, 0.55, 2.27e-05, 0.575, 3.13e-05, 0.575, 1.0, 0.55, 1.0, 0.425, -2.023e-05, 0.45, -1.165e-05, 0.45, 1.0, 0.425, 1.0, 0.575, 3.13e-05, 0.6, 3.987e-05, 0.6, 1.0, 0.575, 1.0, 0.4, -2.88e-05, 0.425, -2.023e-05, 0.425, 1.0, 0.4, 1.0, 0.6, 3.987e-05, 0.625, 4.845e-05, 0.625, 1.0, 0.6, 1.0, 0.375, -3.74e-05, 0.4, -2.88e-05, 0.4, 1.0, 0.375, 1.0, 0.625, 4.845e-05, 0.65, 5.702e-05, 0.65, 1.0, 0.625, 1.0, 0.35, -4.599e-05, 0.375, -3.74e-05, 0.375, 1.0, 0.35, 1.0, 0.65, 5.702e-05, 0.675, 6.56e-05, 0.6749, 1.0, 0.65, 1.0, 0.325, -5.461e-05, 0.35, -4.599e-05, 0.35, 1.0, 0.325, 1.0, 0.675, 6.56e-05, 0.6999, 7.415e-05, 0.6999, 1.0, 0.6749, 1.0, 0.3, -6.32e-05, 0.325, -5.461e-05, 0.325, 1.0, 0.3, 1.0, 0.6999, 7.415e-05, 0.7249, 8.272e-05, 0.7249, 1.0, 0.6999, 1.0, 0.275, -7.182e-05, 0.3, -6.32e-05, 0.3, 1.0, 0.275, 1.0, 0.7249, 8.272e-05, 0.7499, 9.128e-05, 0.7499, 1.0, 0.7249, 1.0, 0.2501, -8.041e-05, 0.275, -7.182e-05, 0.275, 1.0, 0.25, 0.9999, 0.7499, 9.128e-05, 0.7749, 9.984e-05, 0.7749, 1.0, 0.7499, 1.0, 0.2251, -8.905e-05, 0.2501, -8.041e-05, 0.25, 0.9999, 0.2251, 0.9999, 0.7749, 9.984e-05, 0.7999, 0.0001084, 0.7999, 1.0, 0.7749, 1.0, 0.2001, -9.764e-05, 0.2251, -8.905e-05, 0.2251, 0.9999, 0.2001, 0.9999, 0.7999, 0.0001084, 0.8249, 0.000117, 0.8249, 1.0, 0.7999, 1.0, 0.1751, -0.0001063, 0.2001, -9.764e-05, 0.2001, 0.9999, 0.1751, 0.9999, 0.8249, 0.000117, 0.8499, 0.0001255, 0.8499, 1.0, 0.8249, 1.0, 0.1501, -0.0001149, 0.1751, -0.0001063, 0.1751, 0.9999, 0.1501, 0.9999, 0.8499, 0.0001255, 0.8749, 0.0001341, 0.8749, 1.0, 0.8499, 1.0, 0.1251, -0.0001235, 0.1501, -0.0001149, 0.1501, 0.9999, 0.1251, 0.9999, 0.8749, 0.0001341, 0.8999, 0.0001426, 0.8999, 1.0, 0.8749, 1.0, 0.1001, -0.0001321, 0.1251, -0.0001235, 0.1251, 0.9999, 0.1001, 0.9999, 0.8999, 0.0001426, 0.9249, 0.0001512, 0.9249, 1.0, 0.8999, 1.0, 0.07509, -0.0001408, 0.1001, -0.0001321, 0.1001, 0.9999, 0.07509, 0.9999, 0.9249, 0.0001512, 0.9499, 0.0001597, 0.9499, 1.0, 0.9249, 1.0, 0.0501, -0.0001494, 0.07509, -0.0001408, 0.07509, 0.9999, 0.05009, 0.9999, 0.9499, 0.0001597, 0.9749, 0.0001682, 0.9749, 1.0, 0.9499, 1.0, 0.0251, -0.000158, 0.0501, -0.0001494, 0.05009, 0.9999, 0.0251, 0.9999, 0.9749, 0.0001682, 0.9999, 0.0001768, 0.9999, 1.0, 0.9749, 1.0, 0.0001104, -0.0001667, 0.0251, -0.000158, 0.0251, 0.9999, 0.0001043, 0.9999, 0.5, 1.0, 0.5, -8.857e-07, 0.525, -8.857e-07, 0.525, 1.0, 0.475, 1.0, 0.475, -8.559e-07, 0.5, -8.857e-07, 0.5, 1.0, 0.525, 1.0, 0.525, -8.857e-07, 0.55, -9.005e-07, 0.55, 1.0, 0.55, 1.0, 0.55, -9.005e-07, 0.575, -9.303e-07, 0.575, 1.0, 0.575, 1.0, 0.575, -9.303e-07, 0.6, -9.601e-07, 0.6, 1.0, 0.6, 1.0, 0.6, -9.601e-07, 0.625, -9.899e-07, 0.625, 1.0, 0.625, 1.0, 0.625, -9.899e-07, 0.65, -1.035e-06, 0.65, 1.0, 0.65, 1.0, 0.65, -1.035e-06, 0.675, -1.079e-06, 0.675, 1.0, 0.675, 1.0, 0.675, -1.079e-06, 0.7, -1.139e-06, 0.7, 1.0, 0.7, 1.0, 0.7, -1.139e-06, 0.725, -1.199e-06, 0.725, 1.0, 0.725, 1.0, 0.725, -1.199e-06, 0.75, -1.273e-06, 0.75, 1.0, 0.75, 1.0, 0.75, -1.273e-06, 0.775, -1.333e-06, 0.775, 1.0, 0.775, 1.0, 0.775, -1.333e-06, 0.8, -1.407e-06, 0.8, 1.0, 0.8, 1.0, 0.8, -1.407e-06, 0.825, -1.497e-06, 0.825, 1.0, 0.825, 1.0, 0.825, -1.497e-06, 0.85, -1.571e-06, 0.85, 1.0, 0.85, 1.0, 0.85, -1.571e-06, 0.875, -1.66e-06, 0.875, 1.0, 0.875, 1.0, 0.875, -1.66e-06, 0.9, -1.75e-06, 0.9, 1.0, 0.9, 1.0, 0.9, -1.75e-06, 0.925, -1.839e-06, 0.925, 1.0, 0.925, 1.0, 0.925, -1.839e-06, 0.9499, -1.944e-06, 0.9499, 1.0, 0.9499, 1.0, 0.9499, -1.944e-06, 0.9749, -2.048e-06, 0.9749, 1.0, 0.9749, 1.0, 0.9749, -2.048e-06, 0.9999, -2.152e-06, 0.9999, 1.0, 5.644e-05, 1.0, 5.692e-05, -1.258e-06, 0.02505, -1.199e-06, 0.02505, 1.0, 0.02505, 1.0, 0.02505, -1.199e-06, 0.05005, -1.139e-06, 0.05005, 1.0, 0.05005, 1.0, 0.05005, -1.139e-06, 0.07505, -1.094e-06, 0.07505, 1.0, 0.07505, 1.0, 0.07505, -1.094e-06, 0.1, -1.05e-06, 0.1, 1.0, 0.1, 1.0, 0.1, -1.05e-06, 0.125, -1.02e-06, 0.125, 1.0, 0.125, 1.0, 0.125, -1.02e-06, 0.15, -9.75e-07, 0.15, 1.0, 0.15, 1.0, 0.15, -9.75e-07, 0.175, -9.452e-07, 0.175, 1.0, 0.175, 1.0, 0.175, -9.452e-07, 0.2, -9.155e-07, 0.2, 1.0, 0.2, 1.0, 0.2, -9.155e-07, 0.225, -8.857e-07, 0.225, 1.0, 0.225, 1.0, 0.225, -8.857e-07, 0.25, -8.708e-07, 0.25, 1.0, 0.25, 1.0, 0.25, -8.708e-07, 0.275, -8.559e-07, 0.275, 1.0, 0.275, 1.0, 0.275, -8.559e-07, 0.3, -8.41e-07, 0.3, 1.0, 0.3, 1.0, 0.3, -8.41e-07, 0.325, -8.261e-07, 0.325, 1.0, 0.325, 1.0, 0.325, -8.261e-07, 0.35, -8.261e-07, 0.35, 1.0, 0.35, 1.0, 0.35, -8.261e-07, 0.375, -8.261e-07, 0.375, 1.0, 0.375, 1.0, 0.375, -8.261e-07, 0.4, -8.261e-07, 0.4, 1.0, 0.4, 1.0, 0.4, -8.261e-07, 0.425, -8.261e-07, 0.425, 1.0, 0.425, 1.0, 0.425, -8.261e-07, 0.45, -8.41e-07, 0.45, 1.0, 0.45, 1.0, 0.45, -8.41e-07, 0.475, -8.559e-07, 0.475, 1.0, 0.5, 5.514e-06, 0.525, 1.411e-05, 0.525, 1.0, 0.5, 1.0, 0.475, -3.06e-06, 0.5, 5.514e-06, 0.5, 1.0, 0.475, 1.0, 0.525, 1.411e-05, 0.55, 2.27e-05, 0.55, 1.0, 0.525, 1.0, 0.45, -1.165e-05, 0.475, -3.06e-06, 0.475, 1.0, 0.45, 1.0, 0.55, 2.27e-05, 0.575, 3.13e-05, 0.575, 1.0, 0.55, 1.0, 0.425, -2.023e-05, 0.45, -1.165e-05, 0.45, 1.0, 0.425, 1.0, 0.575, 3.13e-05, 0.6, 3.987e-05, 0.6, 1.0, 0.575, 1.0, 0.4, -2.88e-05, 0.425, -2.023e-05, 0.425, 1.0, 0.4, 1.0, 0.6, 3.987e-05, 0.625, 4.845e-05, 0.625, 1.0, 0.6, 1.0, 0.375, -3.74e-05, 0.4, -2.88e-05, 0.4, 1.0, 0.375, 1.0, 0.625, 4.845e-05, 0.65, 5.702e-05, 0.65, 1.0, 0.625, 1.0, 0.35, -4.599e-05, 0.375, -3.74e-05, 0.375, 1.0, 0.35, 1.0, 0.65, 5.702e-05, 0.675, 6.56e-05, 0.6749, 1.0, 0.65, 1.0, 0.325, -5.461e-05, 0.35, -4.599e-05, 0.35, 1.0, 0.325, 1.0, 0.675, 6.56e-05, 0.6999, 7.415e-05, 0.6999, 1.0, 0.6749, 1.0, 0.3, -6.32e-05, 0.325, -5.461e-05, 0.325, 1.0, 0.3, 1.0, 0.6999, 7.415e-05, 0.7249, 8.272e-05, 0.7249, 1.0, 0.6999, 1.0, 0.275, -7.182e-05, 0.3, -6.32e-05, 0.3, 1.0, 0.275, 1.0, 0.7249, 8.272e-05, 0.7499, 9.128e-05, 0.7499, 1.0, 0.7249, 1.0, 0.2501, -8.041e-05, 0.275, -7.182e-05, 0.275, 1.0, 0.25, 0.9999, 0.7499, 9.128e-05, 0.7749, 9.984e-05, 0.7749, 1.0, 0.7499, 1.0, 0.2251, -8.905e-05, 0.2501, -8.041e-05, 0.25, 0.9999, 0.2251, 0.9999, 0.7749, 9.984e-05, 0.7999, 0.0001084, 0.7999, 1.0, 0.7749, 1.0, 0.2001, -9.764e-05, 0.2251, -8.905e-05, 0.2251, 0.9999, 0.2001, 0.9999, 0.7999, 0.0001084, 0.8249, 0.000117, 0.8249, 1.0, 0.7999, 1.0, 0.1751, -0.0001063, 0.2001, -9.764e-05, 0.2001, 0.9999, 0.1751, 0.9999, 0.8249, 0.000117, 0.8499, 0.0001255, 0.8499, 1.0, 0.8249, 1.0, 0.1501, -0.0001149, 0.1751, -0.0001063, 0.1751, 0.9999, 0.1501, 0.9999, 0.8499, 0.0001255, 0.8749, 0.0001341, 0.8749, 1.0, 0.8499, 1.0, 0.1251, -0.0001235, 0.1501, -0.0001149, 0.1501, 0.9999, 0.1251, 0.9999, 0.8749, 0.0001341, 0.8999, 0.0001426, 0.8999, 1.0, 0.8749, 1.0, 0.1001, -0.0001321, 0.1251, -0.0001235, 0.1251, 0.9999, 0.1001, 0.9999, 0.8999, 0.0001426, 0.9249, 0.0001512, 0.9249, 1.0, 0.8999, 1.0, 0.07509, -0.0001408, 0.1001, -0.0001321, 0.1001, 0.9999, 0.07509, 0.9999, 0.9249, 0.0001512, 0.9499, 0.0001597, 0.9499, 1.0, 0.9249, 1.0, 0.0501, -0.0001494, 0.07509, -0.0001408, 0.07509, 0.9999, 0.05009, 0.9999, 0.9499, 0.0001597, 0.9749, 0.0001682, 0.9749, 1.0, 0.9499, 1.0, 0.0251, -0.000158, 0.0501, -0.0001494, 0.05009, 0.9999, 0.0251, 0.9999, 0.9749, 0.0001682, 0.9999, 0.0001768, 0.9999, 1.0, 0.9749, 1.0, 0.0001104, -0.0001667, 0.0251, -0.000158, 0.0251, 0.9999, 0.0001043, 0.9999, 0.5, 1.0, 0.5, -8.857e-07, 0.525, -8.857e-07, 0.525, 1.0, 0.475, 1.0, 0.475, -8.559e-07, 0.5, -8.857e-07, 0.5, 1.0, 0.525, 1.0, 0.525, -8.857e-07, 0.55, -9.005e-07, 0.55, 1.0, 0.55, 1.0, 0.55, -9.005e-07, 0.575, -9.303e-07, 0.575, 1.0, 0.575, 1.0, 0.575, -9.303e-07, 0.6, -9.601e-07, 0.6, 1.0, 0.6, 1.0, 0.6, -9.601e-07, 0.625, -9.899e-07, 0.625, 1.0, 0.625, 1.0, 0.625, -9.899e-07, 0.65, -1.035e-06, 0.65, 1.0, 0.65, 1.0, 0.65, -1.035e-06, 0.675, -1.079e-06, 0.675, 1.0, 0.675, 1.0, 0.675, -1.079e-06, 0.7, -1.139e-06, 0.7, 1.0, 0.7, 1.0, 0.7, -1.139e-06, 0.725, -1.199e-06, 0.725, 1.0, 0.725, 1.0, 0.725, -1.199e-06, 0.75, -1.273e-06, 0.75, 1.0, 0.75, 1.0, 0.75, -1.273e-06, 0.775, -1.333e-06, 0.775, 1.0, 0.775, 1.0, 0.775, -1.333e-06, 0.8, -1.407e-06, 0.8, 1.0, 0.8, 1.0, 0.8, -1.407e-06, 0.825, -1.497e-06, 0.825, 1.0, 0.825, 1.0, 0.825, -1.497e-06, 0.85, -1.571e-06, 0.85, 1.0, 0.85, 1.0, 0.85, -1.571e-06, 0.875, -1.66e-06, 0.875, 1.0, 0.875, 1.0, 0.875, -1.66e-06, 0.9, -1.75e-06, 0.9, 1.0, 0.9, 1.0, 0.9, -1.75e-06, 0.925, -1.839e-06, 0.925, 1.0, 0.925, 1.0, 0.925, -1.839e-06, 0.9499, -1.944e-06, 0.9499, 1.0, 0.9499, 1.0, 0.9499, -1.944e-06, 0.9749, -2.048e-06, 0.9749, 1.0, 0.9749, 1.0, 0.9749, -2.048e-06, 0.9999, -2.152e-06, 0.9999, 1.0, 5.644e-05, 1.0, 5.692e-05, -1.258e-06, 0.02505, -1.199e-06, 0.02505, 1.0, 0.02505, 1.0, 0.02505, -1.199e-06, 0.05005, -1.139e-06, 0.05005, 1.0, 0.05005, 1.0, 0.05005, -1.139e-06, 0.07505, -1.094e-06, 0.07505, 1.0, 0.07505, 1.0, 0.07505, -1.094e-06, 0.1, -1.05e-06, 0.1, 1.0, 0.1, 1.0, 0.1, -1.05e-06, 0.125, -1.02e-06, 0.125, 1.0, 0.125, 1.0, 0.125, -1.02e-06, 0.15, -9.75e-07, 0.15, 1.0, 0.15, 1.0, 0.15, -9.75e-07, 0.175, -9.452e-07, 0.175, 1.0, 0.175, 1.0, 0.175, -9.452e-07, 0.2, -9.155e-07, 0.2, 1.0, 0.2, 1.0, 0.2, -9.155e-07, 0.225, -8.857e-07, 0.225, 1.0, 0.225, 1.0, 0.225, -8.857e-07, 0.25, -8.708e-07, 0.25, 1.0, 0.25, 1.0, 0.25, -8.708e-07, 0.275, -8.559e-07, 0.275, 1.0, 0.275, 1.0, 0.275, -8.559e-07, 0.3, -8.41e-07, 0.3, 1.0, 0.3, 1.0, 0.3, -8.41e-07, 0.325, -8.261e-07, 0.325, 1.0, 0.325, 1.0, 0.325, -8.261e-07, 0.35, -8.261e-07, 0.35, 1.0, 0.35, 1.0, 0.35, -8.261e-07, 0.375, -8.261e-07, 0.375, 1.0, 0.375, 1.0, 0.375, -8.261e-07, 0.4, -8.261e-07, 0.4, 1.0, 0.4, 1.0, 0.4, -8.261e-07, 0.425, -8.261e-07, 0.425, 1.0, 0.425, 1.0, 0.425, -8.261e-07, 0.45, -8.41e-07, 0.45, 1.0, 0.45, 1.0, 0.45, -8.41e-07, 0.475, -8.559e-07, 0.475, 1.0, 0.5, 5.514e-06, 0.525, 1.411e-05, 0.525, 1.0, 0.5, 1.0, 0.475, -3.06e-06, 0.5, 5.514e-06, 0.5, 1.0, 0.475, 1.0, 0.525, 1.411e-05, 0.55, 2.27e-05, 0.55, 1.0, 0.525, 1.0, 0.45, -1.165e-05, 0.475, -3.06e-06, 0.475, 1.0, 0.45, 1.0, 0.55, 2.27e-05, 0.575, 3.13e-05, 0.575, 1.0, 0.55, 1.0, 0.425, -2.023e-05, 0.45, -1.165e-05, 0.45, 1.0, 0.425, 1.0, 0.575, 3.13e-05, 0.6, 3.987e-05, 0.6, 1.0, 0.575, 1.0, 0.4, -2.88e-05, 0.425, -2.023e-05, 0.425, 1.0, 0.4, 1.0, 0.6, 3.987e-05, 0.625, 4.845e-05, 0.625, 1.0, 0.6, 1.0, 0.375, -3.74e-05, 0.4, -2.88e-05, 0.4, 1.0, 0.375, 1.0, 0.625, 4.845e-05, 0.65, 5.702e-05, 0.65, 1.0, 0.625, 1.0, 0.35, -4.599e-05, 0.375, -3.74e-05, 0.375, 1.0, 0.35, 1.0, 0.65, 5.702e-05, 0.675, 6.56e-05, 0.6749, 1.0, 0.65, 1.0, 0.325, -5.461e-05, 0.35, -4.599e-05, 0.35, 1.0, 0.325, 1.0, 0.675, 6.56e-05, 0.6999, 7.415e-05, 0.6999, 1.0, 0.6749, 1.0, 0.3, -6.32e-05, 0.325, -5.461e-05, 0.325, 1.0, 0.3, 1.0, 0.6999, 7.415e-05, 0.7249, 8.272e-05, 0.7249, 1.0, 0.6999, 1.0, 0.275, -7.182e-05, 0.3, -6.32e-05, 0.3, 1.0, 0.275, 1.0, 0.7249, 8.272e-05, 0.7499, 9.128e-05, 0.7499, 1.0, 0.7249, 1.0, 0.2501, -8.041e-05, 0.275, -7.182e-05, 0.275, 1.0, 0.25, 0.9999, 0.7499, 9.128e-05, 0.7749, 9.984e-05, 0.7749, 1.0, 0.7499, 1.0, 0.2251, -8.905e-05, 0.2501, -8.041e-05, 0.25, 0.9999, 0.2251, 0.9999, 0.7749, 9.984e-05, 0.7999, 0.0001084, 0.7999, 1.0, 0.7749, 1.0, 0.2001, -9.764e-05, 0.2251, -8.905e-05, 0.2251, 0.9999, 0.2001, 0.9999, 0.7999, 0.0001084, 0.8249, 0.000117, 0.8249, 1.0, 0.7999, 1.0, 0.1751, -0.0001063, 0.2001, -9.764e-05, 0.2001, 0.9999, 0.1751, 0.9999, 0.8249, 0.000117, 0.8499, 0.0001255, 0.8499, 1.0, 0.8249, 1.0, 0.1501, -0.0001149, 0.1751, -0.0001063, 0.1751, 0.9999, 0.1501, 0.9999, 0.8499, 0.0001255, 0.8749, 0.0001341, 0.8749, 1.0, 0.8499, 1.0, 0.1251, -0.0001235, 0.1501, -0.0001149, 0.1501, 0.9999, 0.1251, 0.9999, 0.8749, 0.0001341, 0.8999, 0.0001426, 0.8999, 1.0, 0.8749, 1.0, 0.1001, -0.0001321, 0.1251, -0.0001235, 0.1251, 0.9999, 0.1001, 0.9999, 0.8999, 0.0001426, 0.9249, 0.0001512, 0.9249, 1.0, 0.8999, 1.0, 0.07509, -0.0001408, 0.1001, -0.0001321, 0.1001, 0.9999, 0.07509, 0.9999, 0.9249, 0.0001512, 0.9499, 0.0001597, 0.9499, 1.0, 0.9249, 1.0, 0.0501, -0.0001494, 0.07509, -0.0001408, 0.07509, 0.9999, 0.05009, 0.9999, 0.9499, 0.0001597, 0.9749, 0.0001682, 0.9749, 1.0, 0.9499, 1.0, 0.0251, -0.000158, 0.0501, -0.0001494, 0.05009, 0.9999, 0.0251, 0.9999, 0.9749, 0.0001682, 0.9999, 0.0001768, 0.9999, 1.0, 0.9749, 1.0, 0.0001104, -0.0001667, 0.0251, -0.000158, 0.0251, 0.9999, 0.0001043, 0.9999, 0.5, 1.0, 0.5, -8.857e-07, 0.525, -8.857e-07, 0.525, 1.0, 0.475, 1.0, 0.475, -8.559e-07, 0.5, -8.857e-07, 0.5, 1.0, 0.525, 1.0, 0.525, -8.857e-07, 0.55, -9.005e-07, 0.55, 1.0, 0.55, 1.0, 0.55, -9.005e-07, 0.575, -9.303e-07, 0.575, 1.0, 0.575, 1.0, 0.575, -9.303e-07, 0.6, -9.601e-07, 0.6, 1.0, 0.6, 1.0, 0.6, -9.601e-07, 0.625, -9.899e-07, 0.625, 1.0, 0.625, 1.0, 0.625, -9.899e-07, 0.65, -1.035e-06, 0.65, 1.0, 0.65, 1.0, 0.65, -1.035e-06, 0.675, -1.079e-06, 0.675, 1.0, 0.675, 1.0, 0.675, -1.079e-06, 0.7, -1.139e-06, 0.7, 1.0, 0.7, 1.0, 0.7, -1.139e-06, 0.725, -1.199e-06, 0.725, 1.0, 0.725, 1.0, 0.725, -1.199e-06, 0.75, -1.273e-06, 0.75, 1.0, 0.75, 1.0, 0.75, -1.273e-06, 0.775, -1.333e-06, 0.775, 1.0, 0.775, 1.0, 0.775, -1.333e-06, 0.8, -1.407e-06, 0.8, 1.0, 0.8, 1.0, 0.8, -1.407e-06, 0.825, -1.497e-06, 0.825, 1.0, 0.825, 1.0, 0.825, -1.497e-06, 0.85, -1.571e-06, 0.85, 1.0, 0.85, 1.0, 0.85, -1.571e-06, 0.875, -1.66e-06, 0.875, 1.0, 0.875, 1.0, 0.875, -1.66e-06, 0.9, -1.75e-06, 0.9, 1.0, 0.9, 1.0, 0.9, -1.75e-06, 0.925, -1.839e-06, 0.925, 1.0, 0.925, 1.0, 0.925, -1.839e-06, 0.9499, -1.944e-06, 0.9499, 1.0, 0.9499, 1.0, 0.9499, -1.944e-06, 0.9749, -2.048e-06, 0.9749, 1.0, 0.9749, 1.0, 0.9749, -2.048e-06, 0.9999, -2.152e-06, 0.9999, 1.0, 5.644e-05, 1.0, 5.692e-05, -1.258e-06, 0.02505, -1.199e-06, 0.02505, 1.0, 0.02505, 1.0, 0.02505, -1.199e-06, 0.05005, -1.139e-06, 0.05005, 1.0, 0.05005, 1.0, 0.05005, -1.139e-06, 0.07505, -1.094e-06, 0.07505, 1.0, 0.07505, 1.0, 0.07505, -1.094e-06, 0.1, -1.05e-06, 0.1, 1.0, 0.1, 1.0, 0.1, -1.05e-06, 0.125, -1.02e-06, 0.125, 1.0, 0.125, 1.0, 0.125, -1.02e-06, 0.15, -9.75e-07, 0.15, 1.0, 0.15, 1.0, 0.15, -9.75e-07, 0.175, -9.452e-07, 0.175, 1.0, 0.175, 1.0, 0.175, -9.452e-07, 0.2, -9.155e-07, 0.2, 1.0, 0.2, 1.0, 0.2, -9.155e-07, 0.225, -8.857e-07, 0.225, 1.0, 0.225, 1.0, 0.225, -8.857e-07, 0.25, -8.708e-07, 0.25, 1.0, 0.25, 1.0, 0.25, -8.708e-07, 0.275, -8.559e-07, 0.275, 1.0, 0.275, 1.0, 0.275, -8.559e-07, 0.3, -8.41e-07, 0.3, 1.0, 0.3, 1.0, 0.3, -8.41e-07, 0.325, -8.261e-07, 0.325, 1.0, 0.325, 1.0, 0.325, -8.261e-07, 0.35, -8.261e-07, 0.35, 1.0, 0.35, 1.0, 0.35, -8.261e-07, 0.375, -8.261e-07, 0.375, 1.0, 0.375, 1.0, 0.375, -8.261e-07, 0.4, -8.261e-07, 0.4, 1.0, 0.4, 1.0, 0.4, -8.261e-07, 0.425, -8.261e-07, 0.425, 1.0, 0.425, 1.0, 0.425, -8.261e-07, 0.45, -8.41e-07, 0.45, 1.0, 0.45, 1.0, 0.45, -8.41e-07, 0.475, -8.559e-07, 0.475, 1.0, 0.5, 5.514e-06, 0.525, 1.411e-05, 0.525, 1.0, 0.5, 1.0, 0.475, -3.06e-06, 0.5, 5.514e-06, 0.5, 1.0, 0.475, 1.0, 0.525, 1.411e-05, 0.55, 2.27e-05, 0.55, 1.0, 0.525, 1.0, 0.45, -1.165e-05, 0.475, -3.06e-06, 0.475, 1.0, 0.45, 1.0, 0.55, 2.27e-05, 0.575, 3.13e-05, 0.575, 1.0, 0.55, 1.0, 0.425, -2.023e-05, 0.45, -1.165e-05, 0.45, 1.0, 0.425, 1.0, 0.575, 3.13e-05, 0.6, 3.987e-05, 0.6, 1.0, 0.575, 1.0, 0.4, -2.88e-05, 0.425, -2.023e-05, 0.425, 1.0, 0.4, 1.0, 0.6, 3.987e-05, 0.625, 4.845e-05, 0.625, 1.0, 0.6, 1.0, 0.375, -3.74e-05, 0.4, -2.88e-05, 0.4, 1.0, 0.375, 1.0, 0.625, 4.845e-05, 0.65, 5.702e-05, 0.65, 1.0, 0.625, 1.0, 0.35, -4.599e-05, 0.375, -3.74e-05, 0.375, 1.0, 0.35, 1.0, 0.65, 5.702e-05, 0.675, 6.56e-05, 0.6749, 1.0, 0.65, 1.0, 0.325, -5.461e-05, 0.35, -4.599e-05, 0.35, 1.0, 0.325, 1.0, 0.675, 6.56e-05, 0.6999, 7.415e-05, 0.6999, 1.0, 0.6749, 1.0, 0.3, -6.32e-05, 0.325, -5.461e-05, 0.325, 1.0, 0.3, 1.0, 0.6999, 7.415e-05, 0.7249, 8.272e-05, 0.7249, 1.0, 0.6999, 1.0, 0.275, -7.182e-05, 0.3, -6.32e-05, 0.3, 1.0, 0.275, 1.0, 0.7249, 8.272e-05, 0.7499, 9.128e-05, 0.7499, 1.0, 0.7249, 1.0, 0.2501, -8.041e-05, 0.275, -7.182e-05, 0.275, 1.0, 0.25, 0.9999, 0.7499, 9.128e-05, 0.7749, 9.984e-05, 0.7749, 1.0, 0.7499, 1.0, 0.2251, -8.905e-05, 0.2501, -8.041e-05, 0.25, 0.9999, 0.2251, 0.9999, 0.7749, 9.984e-05, 0.7999, 0.0001084, 0.7999, 1.0, 0.7749, 1.0, 0.2001, -9.764e-05, 0.2251, -8.905e-05, 0.2251, 0.9999, 0.2001, 0.9999, 0.7999, 0.0001084, 0.8249, 0.000117, 0.8249, 1.0, 0.7999, 1.0, 0.1751, -0.0001063, 0.2001, -9.764e-05, 0.2001, 0.9999, 0.1751, 0.9999, 0.8249, 0.000117, 0.8499, 0.0001255, 0.8499, 1.0, 0.8249, 1.0, 0.1501, -0.0001149, 0.1751, -0.0001063, 0.1751, 0.9999, 0.1501, 0.9999, 0.8499, 0.0001255, 0.8749, 0.0001341, 0.8749, 1.0, 0.8499, 1.0, 0.1251, -0.0001235, 0.1501, -0.0001149, 0.1501, 0.9999, 0.1251, 0.9999, 0.8749, 0.0001341, 0.8999, 0.0001426, 0.8999, 1.0, 0.8749, 1.0, 0.1001, -0.0001321, 0.1251, -0.0001235, 0.1251, 0.9999, 0.1001, 0.9999, 0.8999, 0.0001426, 0.9249, 0.0001512, 0.9249, 1.0, 0.8999, 1.0, 0.07509, -0.0001408, 0.1001, -0.0001321, 0.1001, 0.9999, 0.07509, 0.9999, 0.9249, 0.0001512, 0.9499, 0.0001597, 0.9499, 1.0, 0.9249, 1.0, 0.0501, -0.0001494, 0.07509, -0.0001408, 0.07509, 0.9999, 0.05009, 0.9999, 0.9499, 0.0001597, 0.9749, 0.0001682, 0.9749, 1.0, 0.9499, 1.0, 0.0251, -0.000158, 0.0501, -0.0001494, 0.05009, 0.9999, 0.0251, 0.9999, 0.9749, 0.0001682, 0.9999, 0.0001768, 0.9999, 1.0, 0.9749, 1.0, 0.0001104, -0.0001667, 0.0251, -0.000158, 0.0251, 0.9999, 0.0001043, 0.9999, 0.5, 1.0, 0.5, -8.857e-07, 0.525, -8.857e-07, 0.525, 1.0, 0.475, 1.0, 0.475, -8.559e-07, 0.5, -8.857e-07, 0.5, 1.0, 0.525, 1.0, 0.525, -8.857e-07, 0.55, -9.005e-07, 0.55, 1.0, 0.55, 1.0, 0.55, -9.005e-07, 0.575, -9.303e-07, 0.575, 1.0, 0.575, 1.0, 0.575, -9.303e-07, 0.6, -9.601e-07, 0.6, 1.0, 0.6, 1.0, 0.6, -9.601e-07, 0.625, -9.899e-07, 0.625, 1.0, 0.625, 1.0, 0.625, -9.899e-07, 0.65, -1.035e-06, 0.65, 1.0, 0.65, 1.0, 0.65, -1.035e-06, 0.675, -1.079e-06, 0.675, 1.0, 0.675, 1.0, 0.675, -1.079e-06, 0.7, -1.139e-06, 0.7, 1.0, 0.7, 1.0, 0.7, -1.139e-06, 0.725, -1.199e-06, 0.725, 1.0, 0.725, 1.0, 0.725, -1.199e-06, 0.75, -1.273e-06, 0.75, 1.0, 0.75, 1.0, 0.75, -1.273e-06, 0.775, -1.333e-06, 0.775, 1.0, 0.775, 1.0, 0.775, -1.333e-06, 0.8, -1.407e-06, 0.8, 1.0, 0.8, 1.0, 0.8, -1.407e-06, 0.825, -1.497e-06, 0.825, 1.0, 0.825, 1.0, 0.825, -1.497e-06, 0.85, -1.571e-06, 0.85, 1.0, 0.85, 1.0, 0.85, -1.571e-06, 0.875, -1.66e-06, 0.875, 1.0, 0.875, 1.0, 0.875, -1.66e-06, 0.9, -1.75e-06, 0.9, 1.0, 0.9, 1.0, 0.9, -1.75e-06, 0.925, -1.839e-06, 0.925, 1.0, 0.925, 1.0, 0.925, -1.839e-06, 0.9499, -1.944e-06, 0.9499, 1.0, 0.9499, 1.0, 0.9499, -1.944e-06, 0.9749, -2.048e-06, 0.9749, 1.0, 0.9749, 1.0, 0.9749, -2.048e-06, 0.9999, -2.152e-06, 0.9999, 1.0, 5.644e-05, 1.0, 5.692e-05, -1.258e-06, 0.02505, -1.199e-06, 0.02505, 1.0, 0.02505, 1.0, 0.02505, -1.199e-06, 0.05005, -1.139e-06, 0.05005, 1.0, 0.05005, 1.0, 0.05005, -1.139e-06, 0.07505, -1.094e-06, 0.07505, 1.0, 0.07505, 1.0, 0.07505, -1.094e-06, 0.1, -1.05e-06, 0.1, 1.0, 0.1, 1.0, 0.1, -1.05e-06, 0.125, -1.02e-06, 0.125, 1.0, 0.125, 1.0, 0.125, -1.02e-06, 0.15, -9.75e-07, 0.15, 1.0, 0.15, 1.0, 0.15, -9.75e-07, 0.175, -9.452e-07, 0.175, 1.0, 0.175, 1.0, 0.175, -9.452e-07, 0.2, -9.155e-07, 0.2, 1.0, 0.2, 1.0, 0.2, -9.155e-07, 0.225, -8.857e-07, 0.225, 1.0, 0.225, 1.0, 0.225, -8.857e-07, 0.25, -8.708e-07, 0.25, 1.0, 0.25, 1.0, 0.25, -8.708e-07, 0.275, -8.559e-07, 0.275, 1.0, 0.275, 1.0, 0.275, -8.559e-07, 0.3, -8.41e-07, 0.3, 1.0, 0.3, 1.0, 0.3, -8.41e-07, 0.325, -8.261e-07, 0.325, 1.0, 0.325, 1.0, 0.325, -8.261e-07, 0.35, -8.261e-07, 0.35, 1.0, 0.35, 1.0, 0.35, -8.261e-07, 0.375, -8.261e-07, 0.375, 1.0, 0.375, 1.0, 0.375, -8.261e-07, 0.4, -8.261e-07, 0.4, 1.0, 0.4, 1.0, 0.4, -8.261e-07, 0.425, -8.261e-07, 0.425, 1.0, 0.425, 1.0, 0.425, -8.261e-07, 0.45, -8.41e-07, 0.45, 1.0, 0.45, 1.0, 0.45, -8.41e-07, 0.475, -8.559e-07, 0.475, 1.0, 0.5, 5.514e-06, 0.525, 1.411e-05, 0.525, 1.0, 0.5, 1.0, 0.475, -3.06e-06, 0.5, 5.514e-06, 0.5, 1.0, 0.475, 1.0, 0.525, 1.411e-05, 0.55, 2.27e-05, 0.55, 1.0, 0.525, 1.0, 0.45, -1.165e-05, 0.475, -3.06e-06, 0.475, 1.0, 0.45, 1.0, 0.55, 2.27e-05, 0.575, 3.13e-05, 0.575, 1.0, 0.55, 1.0, 0.425, -2.023e-05, 0.45, -1.165e-05, 0.45, 1.0, 0.425, 1.0, 0.575, 3.13e-05, 0.6, 3.987e-05, 0.6, 1.0, 0.575, 1.0, 0.4, -2.88e-05, 0.425, -2.023e-05, 0.425, 1.0, 0.4, 1.0, 0.6, 3.987e-05, 0.625, 4.845e-05, 0.625, 1.0, 0.6, 1.0, 0.375, -3.74e-05, 0.4, -2.88e-05, 0.4, 1.0, 0.375, 1.0, 0.625, 4.845e-05, 0.65, 5.702e-05, 0.65, 1.0, 0.625, 1.0, 0.35, -4.599e-05, 0.375, -3.74e-05, 0.375, 1.0, 0.35, 1.0, 0.65, 5.702e-05, 0.675, 6.56e-05, 0.6749, 1.0, 0.65, 1.0, 0.325, -5.461e-05, 0.35, -4.599e-05, 0.35, 1.0, 0.325, 1.0, 0.675, 6.56e-05, 0.6999, 7.415e-05, 0.6999, 1.0, 0.6749, 1.0, 0.3, -6.32e-05, 0.325, -5.461e-05, 0.325, 1.0, 0.3, 1.0, 0.6999, 7.415e-05, 0.7249, 8.272e-05, 0.7249, 1.0, 0.6999, 1.0, 0.275, -7.182e-05, 0.3, -6.32e-05, 0.3, 1.0, 0.275, 1.0, 0.7249, 8.272e-05, 0.7499, 9.128e-05, 0.7499, 1.0, 0.7249, 1.0, 0.2501, -8.041e-05, 0.275, -7.182e-05, 0.275, 1.0, 0.25, 0.9999, 0.7499, 9.128e-05, 0.7749, 9.984e-05, 0.7749, 1.0, 0.7499, 1.0, 0.2251, -8.905e-05, 0.2501, -8.041e-05, 0.25, 0.9999, 0.2251, 0.9999, 0.7749, 9.984e-05, 0.7999, 0.0001084, 0.7999, 1.0, 0.7749, 1.0, 0.2001, -9.764e-05, 0.2251, -8.905e-05, 0.2251, 0.9999, 0.2001, 0.9999, 0.7999, 0.0001084, 0.8249, 0.000117, 0.8249, 1.0, 0.7999, 1.0, 0.1751, -0.0001063, 0.2001, -9.764e-05, 0.2001, 0.9999, 0.1751, 0.9999, 0.8249, 0.000117, 0.8499, 0.0001255, 0.8499, 1.0, 0.8249, 1.0, 0.1501, -0.0001149, 0.1751, -0.0001063, 0.1751, 0.9999, 0.1501, 0.9999, 0.8499, 0.0001255, 0.8749, 0.0001341, 0.8749, 1.0, 0.8499, 1.0, 0.1251, -0.0001235, 0.1501, -0.0001149, 0.1501, 0.9999, 0.1251, 0.9999, 0.8749, 0.0001341, 0.8999, 0.0001426, 0.8999, 1.0, 0.8749, 1.0, 0.1001, -0.0001321, 0.1251, -0.0001235, 0.1251, 0.9999, 0.1001, 0.9999, 0.8999, 0.0001426, 0.9249, 0.0001512, 0.9249, 1.0, 0.8999, 1.0, 0.07509, -0.0001408, 0.1001, -0.0001321, 0.1001, 0.9999, 0.07509, 0.9999, 0.9249, 0.0001512, 0.9499, 0.0001597, 0.9499, 1.0, 0.9249, 1.0, 0.0501, -0.0001494, 0.07509, -0.0001408, 0.07509, 0.9999, 0.05009, 0.9999, 0.9499, 0.0001597, 0.9749, 0.0001682, 0.9749, 1.0, 0.9499, 1.0, 0.0251, -0.000158, 0.0501, -0.0001494, 0.05009, 0.9999, 0.0251, 0.9999, 0.9749, 0.0001682, 0.9999, 0.0001768, 0.9999, 1.0, 0.9749, 1.0, 0.0001104, -0.0001667, 0.0251, -0.000158, 0.0251, 0.9999, 0.0001043, 0.9999, 0.5193, 0.9102, 0.5194, 0.9043, 0.5238, 0.9043, 0.5239, 0.9102, 0.5437, 0.9128, 0.5439, 0.9058, 0.5491, 0.9058, 0.5492, 0.9128, 0.2433, 0.6151, 0.2434, 0.6087, 0.2482, 0.6087, 0.2484, 0.6151, 0.02252, 0.6041, 0.02255, 0.6026, 0.02373, 0.6026, 0.02376, 0.6041, 0.2429, 0.4595, 0.2431, 0.4525, 0.2483, 0.4525, 0.2484, 0.4595, 0.02296, 0.4052, 0.0229, 0.4081, 0.02069, 0.4081, 0.02064, 0.4052, 0.2472, 0.2618, 0.2471, 0.2688, 0.2418, 0.2688, 0.2417, 0.2618, 0.02284, 0.2576, 0.02271, 0.2643, 0.01773, 0.2643, 0.0176, 0.2576, 0.2487, 0.0202, 0.2486, 0.02538, 0.2447, 0.02538, 0.2446, 0.0202, 0.02107, 0.08168, 0.02093, 0.08867, 0.0157, 0.08867, 0.01556, 0.08168, 0.02385, 0.2043, 0.02377, 0.2083, 0.02078, 0.2083, 0.0207, 0.2043, 0.7989, 0.9034, 0.7988, 0.9084, 0.795, 0.9084, 0.7949, 0.9034, 0.2467, 0.6279, 0.2466, 0.6316, 0.2439, 0.6316, 0.2438, 0.6279, 0.02383, 0.6096, 0.02378, 0.6119, 0.02277, 0.6119, 0.02272, 0.6096, 0.2493, 0.4058, 0.2492, 0.4116, 0.2449, 0.4116, 0.2448, 0.4058, 0.02291, 0.4506, 0.02277, 0.4576, 0.01754, 0.4576, 0.0174, 0.4506, 0.244, 0.2422, 0.2439, 0.2491, 0.2387, 0.2491, 0.2385, 0.2422, 0.02358, 0.2294, 0.02351, 0.2332, 0.02068, 0.2332, 0.02061, 0.2294, 0.2486, 0.03108, 0.2485, 0.03562, 0.2451, 0.03562, 0.245, 0.03108, 0.0214, 0.04657, 0.02126, 0.05356, 0.01603, 0.05356, 0.0159, 0.04657, 0.02268, 0.9067, 0.02255, 0.9133, 0.01762, 0.9133, 0.01749, 0.9067, 0.04937, 0.9055, 0.04928, 0.9097, 0.04609, 0.9097, 0.046, 0.9055, 0.2472, 0.6568, 0.247, 0.6637, 0.2419, 0.6637, 0.2418, 0.6568, 0.02433, 0.616, 0.02428, 0.6187, 0.02231, 0.6187, 0.02226, 0.616, 0.2501, 0.4342, 0.2499, 0.4412, 0.2447, 0.4412, 0.2446, 0.4342, 0.02038, 0.4362, 0.02047, 0.4315, 0.02398, 0.4315, 0.02407, 0.4362, 0.2398, 0.2296, 0.2399, 0.2236, 0.2444, 0.2236, 0.2445, 0.2296, 0.02059, 0.2197, 0.02068, 0.2153, 0.02393, 0.2153, 0.02402, 0.2197, 0.2451, 0.0459, 0.2451, 0.04221, 0.2479, 0.04221, 0.248, 0.0459, 0.01788, 0.02719, 0.018, 0.02067, 0.02288, 0.02067, 0.023, 0.02719, 0.2706, 0.908, 0.2707, 0.9031, 0.2743, 0.9031, 0.2744, 0.908, 0.295, 0.9098, 0.2951, 0.9047, 0.2988, 0.9047, 0.2989, 0.9098, 0.2438, 0.6439, 0.2439, 0.6393, 0.2473, 0.6393, 0.2474, 0.6439, 0.01986, 0.6289, 0.01997, 0.6234, 0.02401, 0.6234, 0.02412, 0.6289, 0.2442, 0.4252, 0.2443, 0.4187, 0.2492, 0.4187, 0.2493, 0.4252, 0.02041, 0.4214, 0.02048, 0.4175, 0.02339, 0.4175, 0.02347, 0.4214, 0.2424, 0.2923, 0.2425, 0.2853, 0.2478, 0.2853, 0.2479, 0.2923, 0.01982, 0.244, 0.01993, 0.2387, 0.02393, 0.2387, 0.02404, 0.244, 0.2457, 0.009158, 0.2458, 0.006064, 0.2481, 0.006064, 0.2481, 0.009158, 0.01848, 0.01222, 0.01862, 0.005334, 0.02376, 0.005334, 0.0239, 0.01222, 0.2376, 0.04038, 0.2374, 0.05398, 0.2272, 0.05398, 0.2269, 0.04038, 0.01725, 0.2409, 0.01698, 0.2545, 0.006814, 0.2545, 0.006547, 0.2409, 0.241, 0.2259, 0.2407, 0.2395, 0.2305, 0.2395, 0.2303, 0.2259, 0.02085, 0.4261, 0.02059, 0.4397, 0.01042, 0.4397, 0.01015, 0.4261, 0.2423, 0.4448, 0.242, 0.4584, 0.2319, 0.4584, 0.2316, 0.4448, 0.01398, 0.6382, 0.01372, 0.6518, 0.003551, 0.6518, 0.003284, 0.6382, 0.2423, 0.6355, 0.242, 0.6491, 0.2319, 0.6491, 0.2316, 0.6355, 0.3197, 0.03125, 0.3194, 0.04485, 0.3093, 0.04485, 0.309, 0.03125, 0.292, 0.02227, 0.2917, 0.03586, 0.2816, 0.03586, 0.2813, 0.02227, 0.01582, 0.0362, 0.01556, 0.04979, 0.005393, 0.04979, 0.005125, 0.0362, 0.241, 0.05461, 0.2407, 0.06821, 0.2305, 0.06821, 0.2303, 0.05461, 0.01581, 0.2568, 0.01554, 0.2704, 0.005378, 0.2704, 0.00511, 0.2568, 0.2411, 0.2506, 0.2408, 0.2642, 0.2307, 0.2642, 0.2304, 0.2506, 0.01581, 0.4288, 0.01554, 0.4424, 0.005378, 0.4424, 0.00511, 0.4288, 0.241, 0.4804, 0.2407, 0.494, 0.2305, 0.494, 0.2303, 0.4804, 0.008237, 0.6416, 0.008504, 0.628, 0.01867, 0.628, 0.01894, 0.6416, 0.2305, 0.6627, 0.2308, 0.6491, 0.241, 0.6491, 0.2412, 0.6627, 0.06078, 0.05766, 0.06105, 0.04406, 0.07121, 0.04406, 0.07148, 0.05766, 0.03008, 0.05617, 0.03034, 0.04257, 0.04051, 0.04257, 0.04077, 0.05617, 0.002939, 0.08606, 0.003206, 0.07246, 0.01337, 0.07246, 0.01364, 0.08606, 0.2332, 0.05812, 0.2335, 0.04452, 0.2437, 0.04452, 0.2439, 0.05812, 0.008994, 0.248, 0.009261, 0.2344, 0.01943, 0.2344, 0.01969, 0.248, 0.2326, 0.282, 0.2328, 0.2684, 0.243, 0.2684, 0.2433, 0.282, 0.004354, 0.4671, 0.004622, 0.4535, 0.01479, 0.4535, 0.01505, 0.4671, 0.2303, 0.4351, 0.2305, 0.4215, 0.2407, 0.4215, 0.241, 0.4351, 0.00279, 0.6644, 0.003058, 0.6508, 0.01322, 0.6508, 0.01349, 0.6644, 0.2339, 0.6635, 0.2341, 0.6499, 0.2443, 0.6499, 0.2446, 0.6635, 0.8055, 0.04651, 0.8058, 0.03292, 0.816, 0.03292, 0.8162, 0.04651, 0.7803, 0.04256, 0.7806, 0.02896, 0.7908, 0.02896, 0.791, 0.04256, 0.00395, 0.03769, 0.004218, 0.02409, 0.01438, 0.02409, 0.01465, 0.03769, 0.235, 0.06825, 0.2353, 0.05465, 0.2455, 0.05465, 0.2457, 0.06825, 0.006397, 0.2777, 0.006665, 0.2641, 0.01683, 0.2641, 0.0171, 0.2777, 0.2321, 0.2526, 0.2324, 0.239, 0.2425, 0.239, 0.2428, 0.2526, 0.009397, 0.4371, 0.009664, 0.4235, 0.01983, 0.4235, 0.0201, 0.4371, 0.2326, 0.4594, 0.2328, 0.4458, 0.243, 0.4458, 0.2433, 0.4594, 0.01813, 0.6454, 0.01786, 0.659, 0.007697, 0.659, 0.007429, 0.6454, 0.2435, 0.6523, 0.2433, 0.6659, 0.2331, 0.6659, 0.2328, 0.6523, 0.5707, 0.03814, 0.5704, 0.05173, 0.5603, 0.05173, 0.56, 0.03814, 0.5429, 0.03606, 0.5426, 0.04966, 0.5324, 0.04966, 0.5322, 0.03606, 0.01841, 0.04109, 0.01814, 0.05468, 0.007974, 0.05468, 0.007707, 0.04109])
me_cylinder.use_remesh_preserve_volume = False
me_cylinder.use_remesh_preserve_attributes = False
me_cylinder.use_mirror_vertex_groups = False
me_cylinder.update()

# ---- objects
ob_cylinder = bpy.data.objects.new('Cylinder', me_cylinder)
ob_camera = bpy.data.objects.new('Camera', cam_camera)

# ---- transforms, parenting, visibility, modifiers, constraints
ob_cylinder.location = (0.0, 0.0, 0.0)
ob_cylinder.lineart.crease_threshold = 0.0
ob_camera.location = (7.481, -6.508, 5.344)
ob_camera.rotation_euler = (1.109, 0.01082, 0.8149)
ob_camera.lock_rotations_4d = False
ob_camera.empty_display_type = 'ARROWS'
ob_camera.color = (0.0, 0.0, 0.0, 0.0)
ob_camera.display_type = 'WIRE'
ob_camera.lineart.crease_threshold = 0.0

# ---- collection membership
col_collection_1.objects.link(ob_cylinder)
col_collection_1.objects.link(ob_camera)

# ---- scene / render settings (as saved in the file)
scene.camera = ob_camera
scene.frame_start = 1; scene.frame_end = 250; scene.frame_set(1)
scene.render.engine = 'BLENDER_EEVEE_NEXT'
scene.render.resolution_percentage = 50
scene.render.dither_intensity = 0.0
scene.cycles.use_denoising = False
scene.cycles.samples = 10
scene.cycles.sampling_pattern = 'TABULATED_SOBOL'
scene.cycles.light_sampling_threshold = 0.0
scene.cycles.use_adaptive_sampling = False
scene.cycles.use_light_tree = False
scene.cycles.blur_glossy = 0.0
scene.cycles.pixel_filter_type = 'GAUSSIAN'
scene.cycles.sample_clamp_indirect = 0.0
scene.view_settings.view_transform = 'Standard'
bpy.context.view_layer.update()

# ---- added for rendering (the .blend has no usable light): sun
light_auto_sun = bpy.data.lights.new('AutoSun', 'SUN')
light_auto_sun.energy = 3.0
light_auto_sun.angle = 0.0523599
ob_auto_sun = bpy.data.objects.new('AutoSun', light_auto_sun)
scene.collection.objects.link(ob_auto_sun)
ob_auto_sun.rotation_euler = (0.872665, 0.174533, 0.523599)
bpy.context.view_layer.update()
